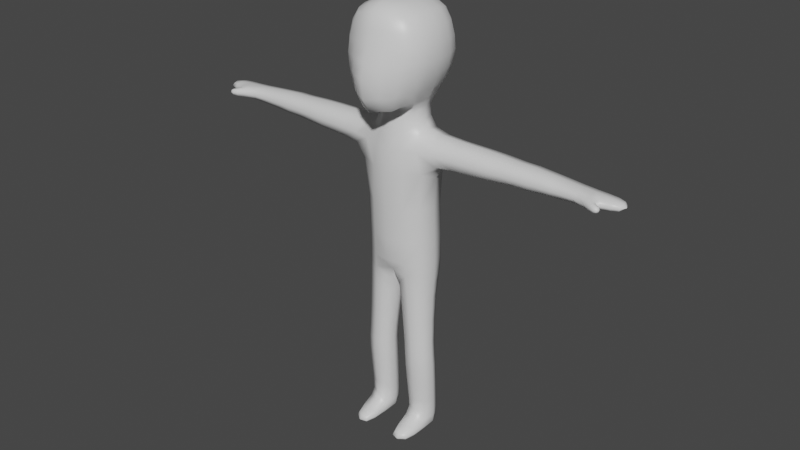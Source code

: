 # Source: man.blend  (saved by Blender 2.83.18; exported with 4.5.12 LTS)
import bpy
from mathutils import Matrix  # noqa: F401  (used for matrix-valued properties, if any)

bpy.ops.wm.read_factory_settings(use_empty=True)
scene = bpy.context.scene
scene.name = 'Scene'

# ---- collections
col_collection = bpy.data.collections.new('Collection'); scene.collection.children.link(col_collection)

# ---- materials (node trees are filled in below, after node groups)
mat_material = bpy.data.materials.new('Material')
mat_material.alpha_threshold = 0.0
mat_material.use_transparent_shadow = False
mat_material.line_color = (0.0, 0.0, 0.0, 1.0)

# ---- node groups
ng_auto_smooth = bpy.data.node_groups.new('Auto Smooth', 'GeometryNodeTree')
_s = ng_auto_smooth.interface.new_socket(name='Geometry', in_out='OUTPUT', socket_type='NodeSocketGeometry')
_s = ng_auto_smooth.interface.new_socket(name='Geometry', in_out='INPUT', socket_type='NodeSocketGeometry')
_s = ng_auto_smooth.interface.new_socket(name='Angle', in_out='INPUT', socket_type='NodeSocketFloat')
_s.subtype = 'ANGLE'
_s.min_value = 0.0
_s.max_value = 3.142
ng_auto_smooth.is_modifier = True
_N = ng_auto_smooth.nodes; _L = ng_auto_smooth.links
n0 = _N.new('NodeGroupOutput'); n0.name = 'Group Output'; n0.location = (480, -100)
n1 = _N.new('NodeGroupInput'); n1.name = 'Group Input'; n1.location = (-420, -300)
n2 = _N.new('NodeGroupInput'); n2.name = 'Group Input.001'; n2.location = (-60, -100)
n3 = _N.new('GeometryNodeSetShadeSmooth'); n3.name = 'Set Shade Smooth'; n3.location = (120, -100)
n3.domain = 'EDGE'
n4 = _N.new('GeometryNodeSetShadeSmooth'); n4.name = 'Set Shade Smooth.001'; n4.location = (300, -100)
n5 = _N.new('GeometryNodeInputMeshEdgeAngle'); n5.name = 'Edge Angle'; n5.location = (-420, -220)
n6 = _N.new('GeometryNodeInputEdgeSmooth'); n6.name = 'Is Edge Smooth'; n6.location = (-60, -160)
n7 = _N.new('GeometryNodeInputShadeSmooth'); n7.name = 'Is Face Smooth'; n7.location = (-240, -340)
n8 = _N.new('FunctionNodeBooleanMath'); n8.name = 'Boolean Math'; n8.location = (-60, -220)
n9 = _N.new('FunctionNodeCompare'); n9.name = 'Compare'; n9.location = (-240, -180)
n9.operation = 'LESS_EQUAL'
_L.new(n5.outputs[0], n9.inputs[0])
_L.new(n4.outputs[0], n0.inputs[0])
_L.new(n1.outputs[1], n9.inputs[1])
_L.new(n9.outputs[0], n8.inputs[0])
_L.new(n7.outputs[0], n8.inputs[1])
_L.new(n2.outputs[0], n3.inputs[0])
_L.new(n6.outputs[0], n3.inputs[1])
_L.new(n3.outputs[0], n4.inputs[0])
_L.new(n8.outputs[0], n3.inputs[2])
n0.is_active_output = True

# ---- material node trees
mat_material.use_nodes = True; mat_material.node_tree.nodes.clear()
_N = mat_material.node_tree.nodes; _L = mat_material.node_tree.links
n0 = _N.new('ShaderNodeOutputMaterial'); n0.name = 'Material Output'; n0.location = (300, 300)
n1 = _N.new('ShaderNodeBsdfPrincipled'); n1.name = 'Principled BSDF'; n1.location = (10, 300)
n1.distribution = 'GGX'
n1.subsurface_method = 'BURLEY'
n1.inputs[2].default_value = 0.4
n1.inputs[3].default_value = 1.45
n1.inputs[27].default_value = (0.0, 0.0, 0.0, 1.0)
n1.inputs[28].default_value = 1.0
_L.new(n1.outputs[0], n0.inputs[0])
n0.is_active_output = True

# ---- world
world_world = bpy.data.worlds.new('World'); scene.world = world_world
world_world.use_nodes = True; world_world.node_tree.nodes.clear()
_N = world_world.node_tree.nodes; _L = world_world.node_tree.links
n0 = _N.new('ShaderNodeOutputWorld'); n0.name = 'World Output'; n0.location = (300, 300)
n1 = _N.new('ShaderNodeBackground'); n1.name = 'Background'; n1.location = (10, 300)
n1.inputs[0].default_value = (0.05088, 0.05088, 0.05088, 1.0)
_L.new(n1.outputs[0], n0.inputs[0])
n0.is_active_output = True
world_world.color = (0.05088, 0.05088, 0.05088)
world_world.use_sun_shadow = False
world_world.sun_shadow_jitter_overblur = 0.0

# ---- meshes
me_cube = bpy.data.meshes.new('Cube')
me_cube.from_pydata([(0.04332, 0.05865, 0.8723), (0.03815, 0.05764, 0.7424), (0.04796, -0.07414, 0.874), (0.03885, -0.08319, 0.721), (2.526e-18, 0.06664, 0.7349), (-7.772e-19, -0.08683, 0.8853), (-3.319e-18, -0.1006, 0.7086), (-2.681e-18, 0.06814, 0.8805), (0.05513, 0.0668, 0.8294), (0.05411, 0.06624, 0.7807), (0.05936, -0.08283, 0.8297), (0.05717, -0.08708, 0.7752), (-6.703e-19, 0.0865, 0.8297), (6.315e-19, 0.08567, 0.78), (-1.943e-19, -0.1054, 0.831), (-8.298e-19, -0.1213, 0.7734), (0.06019, 0.01923, 0.8816), (0.06144, -0.03918, 0.8819), (0.04743, -0.03456, 0.7167), (0.04737, 0.02807, 0.7206), (6.315e-19, 0.04138, 0.7118), (-8.298e-19, -0.05025, 0.7053), (-6.703e-19, 0.02156, 0.9026), (-1.943e-19, -0.04095, 0.9038), (0.07962, 0.02105, 0.7777), (0.08038, -0.03921, 0.7767), (0.08299, 0.01972, 0.8301), (0.08405, -0.04025, 0.8302), (0.05047, -0.0298, 0.6555), (0.05047, 0.02835, 0.6555), (0.0, 0.0397, 0.6543), (0.0, -0.04864, 0.6543), (0.06667, -0.0385, 0.585), (0.06667, 0.02809, 0.585), (0.0, 0.04201, 0.5792), (0.0, -0.05862, 0.5792), (0.2156, -0.02144, 0.646), (0.2156, 0.02359, 0.646), (0.2161, -0.02248, 0.6112), (0.2161, 0.02325, 0.6112), (0.06177, -0.03114, 0.4394), (0.06177, 0.03093, 0.4394), (0.0, 0.04823, 0.4391), (0.0, -0.05554, 0.4391), (0.0622, -0.02957, 0.3635), (0.0622, 0.03026, 0.3635), (0.0, 0.03247, 0.3684), (0.0, -0.03682, 0.3684), (0.2829, -0.01947, 0.644), (0.2829, 0.02226, 0.644), (0.2829, -0.01947, 0.6133), (0.2829, 0.02226, 0.6133), (0.3807, -0.0187, 0.6389), (0.3737, 0.01759, 0.6385), (0.3807, -0.0187, 0.6183), (0.3737, 0.01759, 0.6187), (0.4199, -0.01627, 0.6376), (0.4199, 0.01595, 0.6367), (0.4199, -0.01627, 0.6197), (0.4199, 0.01595, 0.6206), (0.4532, -0.008767, 0.6338), (0.4532, 0.01156, 0.6338), (0.4532, -0.008767, 0.6235), (0.4532, 0.01156, 0.6235), (0.4147, -0.03647, 0.6343), (0.4147, -0.03647, 0.6229), (0.4214, -0.02804, 0.6343), (0.4214, -0.02804, 0.6229), (0.4286, -0.03972, 0.6321), (0.4286, -0.03972, 0.6252), (0.4304, -0.03258, 0.6321), (0.4304, -0.03258, 0.6252), (0.06637, -0.02868, 0.212), (0.06637, 0.01099, 0.212), (0.02489, 0.01066, 0.2118), (0.02489, -0.03237, 0.2118), (0.06912, -0.02796, 0.1579), (0.06912, 0.012, 0.1575), (0.02721, 0.01167, 0.1574), (0.02721, -0.03163, 0.1577), (0.06929, -0.02678, 0.03365), (0.06708, 0.01997, 0.03229), (0.03072, 0.01968, 0.03215), (0.02876, -0.03143, 0.0335), (0.06671, -0.0276, 0.007216), (0.06256, 0.01322, 0.009783), (0.03546, 0.01264, 0.009679), (0.0317, -0.03183, 0.007078), (0.0616, -0.07324, 0.02073), (0.0379, -0.07844, 0.02063), (0.06168, -0.07324, 0.007801), (0.03798, -0.07844, 0.007698), (0.06284, -0.0289, 0.3103), (0.06284, 0.01975, 0.3103), (0.01653, -0.03333, 0.3101), (0.01653, 0.01936, 0.3101), (0.06786, 0.0182, 0.07304), (0.02962, 0.0179, 0.07289), (0.06786, -0.02051, 0.07485), (0.02962, -0.02386, 0.0747), (0.1299, 0.02079, 0.6092), (0.1299, -0.02815, 0.6092), (0.1249, -0.02312, 0.6481), (0.1249, 0.02247, 0.6481), (0.03947, 0.02318, 0.6938), (0.0, 0.03667, 0.6935), (0.0, -0.04061, 0.6935), (0.03947, -0.02362, 0.6938), (0.04645, 0.06211, 0.7581), (0.04818, -0.08681, 0.7426), (0.05547, -0.06119, 0.8792), (0.02259, -0.09199, 0.7131), (0.02528, 0.06368, 0.8773), (0.04299, 0.04667, 0.7335), (0.02229, 0.06191, 0.7386), (0.02861, -0.07984, 0.8803), (1.816e-18, 0.07821, 0.7557), (-2.386e-18, -0.07407, 0.7021), (-2.386e-18, -0.117, 0.7368), (-5.586e-19, -0.06766, 0.8987), (0.04957, 0.0635, 0.8551), (0.05701, 0.06781, 0.8044), (0.05448, -0.07855, 0.8561), (0.06074, -0.08562, 0.8037), (-1.927e-18, 0.08037, 0.8569), (-4.858e-21, 0.08832, 0.8043), (-5.586e-19, -0.09753, 0.8604), (-1.28e-19, -0.1152, 0.8037), (0.03148, -0.1052, 0.7743), (0.03261, -0.09562, 0.8302), (0.02937, 0.07807, 0.7808), (0.02971, 0.07897, 0.8294), (0.07283, -0.06533, 0.776), (0.0759, -0.06455, 0.8299), (0.05198, 0.04398, 0.8781), (0.06335, -0.01054, 0.8826), (0.0433, -0.06477, 0.7181), (0.05442, -0.002076, 0.7202), (1.816e-18, 0.05274, 0.721), (-1.927e-18, 0.04822, 0.8953), (-1.081e-19, -0.00966, 0.905), (0.07063, 0.04695, 0.7793), (0.08261, -0.009106, 0.777), (0.07286, 0.04658, 0.8297), (0.08645, -0.01077, 0.8303), (0.08469, 0.02007, 0.8041), (0.08563, -0.04036, 0.804), (0.06644, 0.02352, 0.7487), (0.06685, -0.03663, 0.7455), (0.03333, 0.0201, 0.8952), (0.0341, -0.03976, 0.8959), (0.07589, 0.01928, 0.858), (0.07715, -0.03957, 0.8581), (0.0238, 0.03854, 0.7135), (0.02377, -0.04605, 0.7072), (0.0557, 0.0002885, 0.6627), (0.02482, 0.03742, 0.6545), (0.02482, -0.04256, 0.6545), (0.03987, 0.02456, 0.6773), (7.894e-20, 0.03669, 0.7041), (-1.037e-19, -0.04051, 0.7033), (0.03987, -0.02496, 0.6773), (0.07709, -0.005114, 0.5728), (0.03349, 0.03944, 0.5799), (0.03349, -0.05207, 0.5799), (0.05835, 0.03547, 0.6269), (0.0, 0.04056, 0.6254), (0.05835, -0.04249, 0.6269), (0.0, -0.05465, 0.6254), (0.2155, 0.001203, 0.6526), (0.2162, 0.0002544, 0.6047), (0.2159, 0.03193, 0.6286), (0.2159, -0.03047, 0.6286), (0.0942, -0.03191, 0.6063), (0.08384, 0.0241, 0.6492), (0.07103, 0.000425, 0.4394), (0.03552, 0.045, 0.4393), (0.03552, -0.04823, 0.4393), (0.06156, -0.03419, 0.51), (0.06156, 0.02823, 0.51), (0.0, -0.05802, 0.5094), (0.0, 0.04512, 0.5094), (0.07145, 0.0008646, 0.3635), (0.0, -0.002174, 0.3607), (0.0362, 0.04229, 0.3638), (0.0362, -0.04436, 0.3638), (0.06216, 0.03199, 0.3921), (0.0, 0.04743, 0.3925), (0.06216, -0.02988, 0.3921), (0.0, -0.05215, 0.3925), (0.2829, 0.001395, 0.6497), (0.2829, 0.001395, 0.6076), (0.2829, 0.03008, 0.6286), (0.2829, -0.02729, 0.6286), (0.2534, -0.01974, 0.6129), (0.2533, -0.01963, 0.6444), (0.2534, 0.02229, 0.6129), (0.2533, 0.02233, 0.6444), (0.3744, 0.001003, 0.6423), (0.3744, 0.001003, 0.6149), (0.3737, 0.02366, 0.6286), (0.3748, -0.02471, 0.6286), (0.329, -0.01776, 0.6158), (0.329, -0.01776, 0.6415), (0.3283, 0.02013, 0.6158), (0.3283, 0.02013, 0.6414), (0.4199, 0.001052, 0.6398), (0.4199, 0.001052, 0.6174), (0.4199, 0.02141, 0.6286), (0.4242, -0.0203, 0.6286), (0.4013, 0.01641, 0.6372), (0.4013, 0.01641, 0.6201), (0.4043, -0.01603, 0.6401), (0.4043, -0.01603, 0.6172), (0.4559, 0.001395, 0.6348), (0.4559, 0.001395, 0.6225), (0.4559, 0.01368, 0.6286), (0.4559, -0.01089, 0.6286), (0.4398, -0.01228, 0.6215), (0.4398, -0.01228, 0.6358), (0.4397, 0.01475, 0.6216), (0.4397, 0.01475, 0.6357), (0.4134, -0.03806, 0.6286), (0.4226, -0.02645, 0.6286), (0.418, -0.03225, 0.6365), (0.418, -0.03225, 0.6208), (0.4171, -0.02429, 0.6216), (0.4033, -0.02955, 0.6215), (0.4171, -0.02429, 0.6356), (0.4033, -0.02955, 0.6357), (0.4294, -0.04064, 0.6286), (0.4313, -0.03199, 0.6286), (0.4303, -0.03631, 0.6328), (0.4303, -0.03631, 0.6245), (0.4235, -0.03968, 0.6333), (0.4269, -0.03053, 0.6333), (0.4235, -0.03968, 0.6239), (0.4269, -0.03053, 0.6239), (0.07415, -0.008467, 0.212), (0.01711, -0.01123, 0.2118), (0.04563, 0.01858, 0.2119), (0.04563, -0.03828, 0.2119), (0.06437, -0.02862, 0.2604), (0.06225, 0.02566, 0.3415), (0.02089, -0.03261, 0.2602), (0.02089, 0.01407, 0.2602), (0.07697, -0.007603, 0.1577), (0.01935, -0.01035, 0.1575), (0.04816, 0.01964, 0.1574), (0.04816, -0.0376, 0.1579), (0.06819, 0.01033, 0.1836), (0.02658, 0.01, 0.1834), (0.06819, -0.02898, 0.1836), (0.02658, -0.03263, 0.1834), (0.07431, 0.0007071, 0.03328), (0.02352, -0.00189, 0.03308), (0.0489, 0.02708, 0.03184), (0.04905, -0.03705, 0.03736), (0.06729, 0.0199, 0.04739), (0.02834, 0.0148, 0.1155), (0.06754, -0.01914, 0.04964), (0.03016, -0.02252, 0.0495), (0.06627, -0.001942, 0.007773), (0.03182, -0.003858, 0.007641), (0.04902, 0.01569, 0.007925), (0.04922, -0.02984, 0.003156), (0.02459, -0.03235, 0.01824), (0.07369, -0.02646, 0.01843), (0.03166, 0.01763, 0.01842), (0.06627, 0.01797, 0.01855), (0.0498, -0.07933, 0.02151), (0.0499, -0.07933, 0.006196), (0.03558, -0.08259, 0.01379), (0.06412, -0.07607, 0.01391), (0.03337, -0.06121, 0.02549), (0.06552, -0.0553, 0.02563), (0.03378, -0.06105, 0.006761), (0.06533, -0.05521, 0.006893), (0.06225, -0.02927, 0.3415), (0.06437, 0.01443, 0.2604), (0.01286, -0.03427, 0.3416), (0.01286, 0.02548, 0.3416), (0.03969, 0.02906, 0.3102), (0.007851, -0.007438, 0.31), (0.03969, -0.04061, 0.3102), (0.07153, -0.00412, 0.3103), (0.06875, 0.01512, 0.1156), (0.03038, 0.01961, 0.04725), (0.06875, -0.02449, 0.1167), (0.02834, -0.02803, 0.1165), (0.02245, -0.003321, 0.07377), (0.04874, -0.02973, 0.07511), (0.07503, -0.0008131, 0.07397), (0.04874, 0.02559, 0.07263), (0.0942, 0.02216, 0.6063), (0.08384, -0.02527, 0.6492), (0.1274, 0.03049, 0.6286), (0.1274, -0.0345, 0.6286), (0.124, 0.0003006, 0.6554), (0.1308, -0.004312, 0.6019), (0.04117, 0.02327, 0.7052), (0.0, 0.03819, 0.6767), (0.0, -0.04376, 0.6767), (0.04117, -0.02441, 0.7047), (0.0227, -0.03593, 0.6937), (0.04539, 3.884e-05, 0.6938), (0.0227, 0.034, 0.6937), (0.02256, -0.06913, 0.706), (0.06945, -0.06239, 0.857), (0.02673, 0.07404, 0.8557), (0.03016, -0.08927, 0.8578), (0.031, -0.0635, 0.8918), (0.02674, -0.1034, 0.7395), (0.03342, -0.1015, 0.8037), (0.02558, 0.0717, 0.758), (0.03085, 0.08038, 0.8044), (0.06065, -0.06458, 0.7442), (0.07749, -0.0655, 0.8039), (0.07481, 0.04721, 0.8042), (0.08802, -0.01057, 0.804), (0.05943, 0.04628, 0.7538), (0.06912, -0.005709, 0.7467), (0.02877, 0.04557, 0.8897), (0.03519, -0.01016, 0.8969), (0.06586, 0.04504, 0.8565), (0.07944, -0.01072, 0.8585), (0.0226, 0.04952, 0.7244), (0.02261, 0.03551, 0.6769), (0.0292, 0.03874, 0.6257), (0.04582, 0.0002227, 0.6779), (0.02261, -0.03817, 0.6769), (0.07094, -0.002484, 0.5091), (0.0292, -0.0488, 0.6257), (0.2534, -0.02756, 0.6286), (0.03576, 0.04572, 0.3921), (0.03496, -0.05083, 0.5097), (0.03496, 0.04199, 0.5097), (0.07252, -0.006691, 0.2604), (0.07148, 0.001588, 0.3921), (0.03576, -0.04657, 0.3921), (0.3287, -0.02483, 0.6286), (0.2534, 0.001257, 0.607), (0.2534, 0.03018, 0.6286), (0.2533, 0.001366, 0.6503), (0.4013, 0.02203, 0.6286), (0.3285, 0.001308, 0.611), (0.3283, 0.02716, 0.6286), (0.3285, 0.001308, 0.6462), (0.4404, -0.01718, 0.6286), (0.4017, 0.001053, 0.6407), (0.4105, -0.02666, 0.6191), (0.4017, 0.001053, 0.6166), (0.4616, 0.001395, 0.6286), (0.44, 0.00132, 0.619), (0.44, 0.01975, 0.6286), (0.44, 0.00132, 0.6383), (0.4252, -0.03512, 0.6351), (0.4195, -0.02367, 0.6286), (0.4005, -0.031, 0.6286), (0.4105, -0.02666, 0.6382), (0.4321, -0.03665, 0.6286), (0.4229, -0.04141, 0.6286), (0.4252, -0.03512, 0.6222), (0.4276, -0.02883, 0.6286), (0.04738, 0.01785, 0.1835), (0.04263, -0.03903, 0.2603), (0.01274, -0.009682, 0.2602), (0.04263, 0.02266, 0.2603), (0.04884, 0.02717, 0.04691), (0.07599, -0.00895, 0.1836), (0.04738, -0.03848, 0.1835), (0.01878, -0.01168, 0.1834), (0.04943, -0.05923, 0.02895), (0.07427, 0.001014, 0.04852), (0.04885, -0.02848, 0.05023), (0.0234, -0.001444, 0.04832), (0.04906, -0.002935, 0.003782), (0.0243, -0.002938, 0.01865), (0.04897, 0.02451, 0.01808), (0.07368, -0.0002961, 0.01884), (0.04997, -0.08664, 0.01308), (0.02776, -0.06248, 0.0159), (0.07126, -0.05438, 0.01609), (0.04958, -0.05848, 0.003423), (0.03783, 0.03621, 0.3415), (0.004312, -0.004837, 0.3411), (0.03783, -0.04244, 0.3415), (0.0713, -0.001315, 0.3415), (0.02077, -0.006976, 0.116), (0.04855, -0.03399, 0.1168), (0.07633, -0.004326, 0.1162), (0.04855, 0.02269, 0.1153), (0.0888, 0.03242, 0.6283), (0.0888, -0.03799, 0.6283), (0.08259, 0.0002345, 0.6568), (0.0967, -0.005575, 0.5979), (0.02336, -0.03635, 0.7037), (0.04742, -0.0003153, 0.7053), (0.02337, 0.03402, 0.7045), (0.1793, 0.02202, 0.6099), (0.1773, -0.02227, 0.6474), (0.1793, -0.02536, 0.6099), (0.1773, 0.02305, 0.6474), (0.1797, -0.002057, 0.6028), (0.1769, 0.0007768, 0.6544), (0.1783, -0.03251, 0.6286), (0.1783, 0.03123, 0.6286)], [], [(21, 154, 307, 117), (154, 18, 136, 307), (307, 136, 3, 111), (117, 307, 111, 6), (27, 152, 308, 133), (152, 17, 110, 308), (308, 110, 2, 122), (133, 308, 122, 10), (12, 124, 309, 131), (124, 7, 112, 309), (309, 112, 0, 120), (131, 309, 120, 8), (10, 122, 310, 129), (122, 2, 115, 310), (310, 115, 5, 126), (129, 310, 126, 14), (17, 150, 311, 110), (150, 23, 119, 311), (311, 119, 5, 115), (110, 311, 115, 2), (3, 109, 312, 111), (109, 11, 128, 312), (312, 128, 15, 118), (111, 312, 118, 6), (11, 123, 313, 128), (123, 10, 129, 313), (313, 129, 14, 127), (128, 313, 127, 15), (4, 116, 314, 114), (116, 13, 130, 314), (314, 130, 9, 108), (114, 314, 108, 1), (13, 125, 315, 130), (125, 12, 131, 315), (315, 131, 8, 121), (130, 315, 121, 9), (18, 148, 316, 136), (148, 25, 132, 316), (316, 132, 11, 109), (136, 316, 109, 3), (25, 146, 317, 132), (146, 27, 133, 317), (317, 133, 10, 123), (132, 317, 123, 11), (9, 121, 318, 141), (121, 8, 143, 318), (318, 143, 26, 145), (141, 318, 145, 24), (24, 145, 319, 142), (145, 26, 144, 319), (319, 144, 27, 146), (142, 319, 146, 25), (1, 108, 320, 113), (108, 9, 141, 320), (320, 141, 24, 147), (113, 320, 147, 19), (19, 147, 321, 137), (147, 24, 142, 321), (321, 142, 25, 148), (137, 321, 148, 18), (0, 112, 322, 134), (112, 7, 139, 322), (322, 139, 22, 149), (134, 322, 149, 16), (16, 149, 323, 135), (149, 22, 140, 323), (323, 140, 23, 150), (135, 323, 150, 17), (8, 120, 324, 143), (120, 0, 134, 324), (324, 134, 16, 151), (143, 324, 151, 26), (26, 151, 325, 144), (151, 16, 135, 325), (325, 135, 17, 152), (144, 325, 152, 27), (4, 114, 326, 138), (114, 1, 113, 326), (326, 113, 19, 153), (138, 326, 153, 20), (105, 306, 327, 301), (306, 104, 158, 327), (327, 158, 29, 156), (301, 327, 156, 30), (30, 156, 328, 166), (156, 29, 165, 328), (328, 165, 33, 163), (166, 328, 163, 34), (104, 305, 329, 158), (305, 107, 161, 329), (329, 161, 28, 155), (158, 329, 155, 29), (107, 304, 330, 161), (304, 106, 302, 330), (330, 302, 31, 157), (161, 330, 157, 28), (33, 162, 331, 179), (162, 32, 178, 331), (331, 178, 40, 175), (179, 331, 175, 41), (28, 157, 332, 167), (157, 31, 168, 332), (332, 168, 35, 164), (167, 332, 164, 32), (36, 172, 333, 195), (172, 38, 194, 333), (333, 194, 50, 193), (195, 333, 193, 48), (42, 176, 334, 187), (176, 41, 186, 334), (334, 186, 45, 184), (187, 334, 184, 46), (32, 164, 335, 178), (164, 35, 180, 335), (335, 180, 43, 177), (178, 335, 177, 40), (34, 163, 336, 181), (163, 33, 179, 336), (336, 179, 41, 176), (181, 336, 176, 42), (93, 285, 337, 279), (285, 92, 242, 337), (337, 242, 72, 238), (279, 337, 238, 73), (41, 175, 338, 186), (175, 40, 188, 338), (338, 188, 44, 182), (186, 338, 182, 45), (40, 177, 339, 188), (177, 43, 189, 339), (339, 189, 47, 185), (188, 339, 185, 44), (48, 193, 340, 203), (193, 50, 202, 340), (340, 202, 54, 201), (203, 340, 201, 52), (38, 170, 341, 194), (170, 39, 196, 341), (341, 196, 51, 191), (194, 341, 191, 50), (39, 171, 342, 196), (171, 37, 197, 342), (342, 197, 49, 192), (196, 342, 192, 51), (37, 169, 343, 197), (169, 36, 195, 343), (343, 195, 48, 190), (197, 343, 190, 49), (55, 200, 344, 211), (200, 53, 210, 344), (344, 210, 57, 208), (211, 344, 208, 59), (50, 191, 345, 202), (191, 51, 204, 345), (345, 204, 55, 199), (202, 345, 199, 54), (51, 192, 346, 204), (192, 49, 205, 346), (346, 205, 53, 200), (204, 346, 200, 55), (49, 190, 347, 205), (190, 48, 203, 347), (347, 203, 52, 198), (205, 347, 198, 53), (56, 209, 348, 219), (209, 58, 218, 348), (348, 218, 62, 217), (219, 348, 217, 60), (53, 198, 349, 210), (198, 52, 212, 349), (349, 212, 56, 206), (210, 349, 206, 57), (54, 213, 350, 227), (213, 58, 226, 350), (350, 226, 67, 225), (227, 350, 225, 65), (54, 199, 351, 213), (199, 55, 211, 351), (351, 211, 59, 207), (213, 351, 207, 58), (61, 214, 352, 216), (214, 60, 217, 352), (352, 217, 62, 215), (216, 352, 215, 63), (58, 207, 353, 218), (207, 59, 220, 353), (353, 220, 63, 215), (218, 353, 215, 62), (59, 208, 354, 220), (208, 57, 221, 354), (354, 221, 61, 216), (220, 354, 216, 63), (57, 206, 355, 221), (206, 56, 219, 355), (355, 219, 60, 214), (221, 355, 214, 61), (66, 224, 356, 235), (224, 64, 234, 356), (356, 234, 68, 232), (235, 356, 232, 70), (58, 209, 357, 226), (209, 56, 228, 357), (357, 228, 66, 223), (226, 357, 223, 67), (52, 201, 358, 229), (201, 54, 227, 358), (358, 227, 65, 222), (229, 358, 222, 64), (56, 212, 359, 228), (212, 52, 229, 359), (359, 229, 64, 224), (228, 359, 224, 66), (68, 230, 360, 232), (230, 69, 233, 360), (360, 233, 71, 231), (232, 360, 231, 70), (64, 222, 361, 234), (222, 65, 236, 361), (361, 236, 69, 230), (234, 361, 230, 68), (65, 225, 362, 236), (225, 67, 237, 362), (362, 237, 71, 233), (236, 362, 233, 69), (67, 223, 363, 237), (223, 66, 235, 363), (363, 235, 70, 231), (237, 363, 231, 71), (74, 240, 364, 251), (240, 73, 250, 364), (364, 250, 77, 248), (251, 364, 248, 78), (92, 284, 365, 242), (284, 94, 244, 365), (365, 244, 75, 241), (242, 365, 241, 72), (94, 283, 366, 244), (283, 95, 245, 366), (366, 245, 74, 239), (244, 366, 239, 75), (95, 282, 367, 245), (282, 93, 279, 367), (367, 279, 73, 240), (245, 367, 240, 74), (97, 293, 368, 287), (293, 96, 258, 368), (368, 258, 81, 256), (287, 368, 256, 82), (73, 238, 369, 250), (238, 72, 252, 369), (369, 252, 76, 246), (250, 369, 246, 77), (72, 241, 370, 252), (241, 75, 253, 370), (370, 253, 79, 249), (252, 370, 249, 76), (75, 239, 371, 253), (239, 74, 251, 371), (371, 251, 78, 247), (253, 371, 247, 79), (80, 257, 372, 275), (257, 83, 274, 372), (372, 274, 89, 270), (275, 372, 270, 88), (96, 292, 373, 258), (292, 98, 260, 373), (373, 260, 80, 254), (258, 373, 254, 81), (98, 291, 374, 260), (291, 99, 261, 374), (374, 261, 83, 257), (260, 374, 257, 80), (99, 290, 375, 261), (290, 97, 287, 375), (375, 287, 82, 255), (261, 375, 255, 83), (86, 264, 376, 263), (264, 85, 262, 376), (376, 262, 84, 265), (263, 376, 265, 87), (83, 255, 377, 266), (255, 82, 268, 377), (377, 268, 86, 263), (266, 377, 263, 87), (82, 256, 378, 268), (256, 81, 269, 378), (378, 269, 85, 264), (268, 378, 264, 86), (81, 254, 379, 269), (254, 80, 267, 379), (379, 267, 84, 262), (269, 379, 262, 85), (88, 270, 380, 273), (270, 89, 272, 380), (380, 272, 91, 271), (273, 380, 271, 90), (83, 266, 381, 274), (266, 87, 276, 381), (381, 276, 91, 272), (274, 381, 272, 89), (84, 267, 382, 277), (267, 80, 275, 382), (382, 275, 88, 273), (277, 382, 273, 90), (87, 265, 383, 276), (265, 84, 277, 383), (383, 277, 90, 271), (276, 383, 271, 91), (46, 184, 384, 281), (184, 45, 243, 384), (384, 243, 93, 282), (281, 384, 282, 95), (47, 183, 385, 280), (183, 46, 281, 385), (385, 281, 95, 283), (280, 385, 283, 94), (44, 185, 386, 278), (185, 47, 280, 386), (386, 280, 94, 284), (278, 386, 284, 92), (45, 182, 387, 243), (182, 44, 278, 387), (387, 278, 92, 285), (243, 387, 285, 93), (79, 247, 388, 289), (247, 78, 259, 388), (388, 259, 97, 290), (289, 388, 290, 99), (76, 249, 389, 288), (249, 79, 289, 389), (389, 289, 99, 291), (288, 389, 291, 98), (77, 246, 390, 286), (246, 76, 288, 390), (390, 288, 98, 292), (286, 390, 292, 96), (78, 248, 391, 259), (248, 77, 286, 391), (391, 286, 96, 293), (259, 391, 293, 97), (33, 165, 392, 294), (165, 29, 174, 392), (392, 174, 103, 296), (294, 392, 296, 100), (28, 167, 393, 295), (167, 32, 173, 393), (393, 173, 101, 297), (295, 393, 297, 102), (29, 155, 394, 174), (155, 28, 295, 394), (394, 295, 102, 298), (174, 394, 298, 103), (32, 162, 395, 173), (162, 33, 294, 395), (395, 294, 100, 299), (173, 395, 299, 101), (18, 154, 396, 303), (154, 21, 160, 396), (396, 160, 106, 304), (303, 396, 304, 107), (19, 137, 397, 300), (137, 18, 303, 397), (397, 303, 107, 305), (300, 397, 305, 104), (20, 153, 398, 159), (153, 19, 300, 398), (398, 300, 104, 306), (159, 398, 306, 105), (296, 103, 402, 406), (100, 296, 406, 399), (297, 101, 401, 405), (102, 297, 405, 400), (298, 102, 400, 404), (103, 298, 404, 402), (299, 100, 399, 403), (101, 299, 403, 401), (171, 406, 402, 37), (37, 402, 404, 169), (169, 404, 400, 36), (36, 400, 405, 172), (172, 405, 401, 38), (38, 401, 403, 170), (39, 399, 406, 171), (170, 403, 399, 39)])
me_cube.polygons.foreach_set('use_smooth', [True] * 384)
_uv = me_cube.uv_layers.new(name='UVMap')
_uv.uv.foreach_set('vector', [0.25, 0.6806, 0.3116, 0.6791, 0.3114, 0.7102, 0.25, 0.7101, 0.3116, 0.6791, 0.37, 0.6667, 0.3671, 0.7105, 0.3114, 0.7102, 0.3114, 0.7102, 0.3671, 0.7105, 0.3542, 0.7708, 0.3099, 0.7526, 0.25, 0.7101, 0.3114, 0.7102, 0.3099, 0.7526, 0.25, 0.75, 0.5251, 0.6667, 0.5723, 0.6667, 0.5727, 0.7095, 0.5251, 0.7092, 0.5723, 0.6667, 0.6278, 0.6667, 0.6293, 0.7102, 0.5727, 0.7095, 0.5727, 0.7095, 0.6293, 0.7102, 0.6458, 0.7708, 0.5738, 0.7581, 0.5251, 0.7092, 0.5727, 0.7095, 0.5738, 0.7581, 0.5251, 0.7569, 0.5251, 0.375, 0.572, 0.375, 0.5724, 0.4363, 0.5251, 0.4366, 0.572, 0.375, 0.625, 0.375, 0.6276, 0.4349, 0.5724, 0.4363, 0.5724, 0.4363, 0.6276, 0.4349, 0.6458, 0.4792, 0.5738, 0.4919, 0.5251, 0.4366, 0.5724, 0.4363, 0.5738, 0.4919, 0.5251, 0.4931, 0.5251, 0.7569, 0.5738, 0.7581, 0.5724, 0.8137, 0.5251, 0.8134, 0.5738, 0.7581, 0.6458, 0.7708, 0.6276, 0.8151, 0.5724, 0.8137, 0.5724, 0.8137, 0.6276, 0.8151, 0.625, 0.875, 0.572, 0.875, 0.5251, 0.8134, 0.5724, 0.8137, 0.572, 0.875, 0.5251, 0.875, 0.6278, 0.6667, 0.6879, 0.6667, 0.6882, 0.7088, 0.6293, 0.7102, 0.6879, 0.6667, 0.75, 0.6667, 0.75, 0.7083, 0.6882, 0.7088, 0.6882, 0.7088, 0.75, 0.7083, 0.75, 0.75, 0.6901, 0.7526, 0.6293, 0.7102, 0.6882, 0.7088, 0.6901, 0.7526, 0.6458, 0.7708, 0.3542, 0.7708, 0.4143, 0.7581, 0.4157, 0.8137, 0.3724, 0.8151, 0.4143, 0.7581, 0.4542, 0.7569, 0.4542, 0.8134, 0.4157, 0.8137, 0.4157, 0.8137, 0.4542, 0.8134, 0.4542, 0.875, 0.4162, 0.875, 0.3724, 0.8151, 0.4157, 0.8137, 0.4162, 0.875, 0.375, 0.875, 0.4542, 0.7569, 0.4881, 0.7569, 0.4881, 0.8134, 0.4542, 0.8134, 0.4881, 0.7569, 0.5251, 0.7569, 0.5251, 0.8134, 0.4881, 0.8134, 0.4881, 0.8134, 0.5251, 0.8134, 0.5251, 0.875, 0.4881, 0.875, 0.4542, 0.8134, 0.4881, 0.8134, 0.4881, 0.875, 0.4542, 0.875, 0.375, 0.375, 0.4162, 0.375, 0.4157, 0.4363, 0.3724, 0.4349, 0.4162, 0.375, 0.4542, 0.375, 0.4542, 0.4366, 0.4157, 0.4363, 0.4157, 0.4363, 0.4542, 0.4366, 0.4542, 0.4931, 0.4143, 0.4919, 0.3724, 0.4349, 0.4157, 0.4363, 0.4143, 0.4919, 0.3542, 0.4792, 0.4542, 0.375, 0.4881, 0.375, 0.4881, 0.4366, 0.4542, 0.4366, 0.4881, 0.375, 0.5251, 0.375, 0.5251, 0.4366, 0.4881, 0.4366, 0.4881, 0.4366, 0.5251, 0.4366, 0.5251, 0.4931, 0.4881, 0.4931, 0.4542, 0.4366, 0.4881, 0.4366, 0.4881, 0.4931, 0.4542, 0.4931, 0.37, 0.6667, 0.4159, 0.6667, 0.415, 0.7095, 0.3671, 0.7105, 0.4159, 0.6667, 0.4542, 0.6667, 0.4542, 0.7092, 0.415, 0.7095, 0.415, 0.7095, 0.4542, 0.7092, 0.4542, 0.7569, 0.4143, 0.7581, 0.3671, 0.7105, 0.415, 0.7095, 0.4143, 0.7581, 0.3542, 0.7708, 0.4542, 0.6667, 0.4881, 0.6667, 0.4881, 0.7092, 0.4542, 0.7092, 0.4881, 0.6667, 0.5251, 0.6667, 0.5251, 0.7092, 0.4881, 0.7092, 0.4881, 0.7092, 0.5251, 0.7092, 0.5251, 0.7569, 0.4881, 0.7569, 0.4542, 0.7092, 0.4881, 0.7092, 0.4881, 0.7569, 0.4542, 0.7569, 0.4542, 0.4931, 0.4881, 0.4931, 0.4881, 0.5408, 0.4542, 0.5408, 0.4881, 0.4931, 0.5251, 0.4931, 0.5251, 0.5408, 0.4881, 0.5408, 0.4881, 0.5408, 0.5251, 0.5408, 0.5251, 0.5833, 0.4881, 0.5833, 0.4542, 0.5408, 0.4881, 0.5408, 0.4881, 0.5833, 0.4542, 0.5833, 0.4542, 0.5833, 0.4881, 0.5833, 0.4881, 0.625, 0.4542, 0.625, 0.4881, 0.5833, 0.5251, 0.5833, 0.5251, 0.625, 0.4881, 0.625, 0.4881, 0.625, 0.5251, 0.625, 0.5251, 0.6667, 0.4881, 0.6667, 0.4542, 0.625, 0.4881, 0.625, 0.4881, 0.6667, 0.4542, 0.6667, 0.3542, 0.4792, 0.4143, 0.4919, 0.415, 0.5405, 0.3671, 0.5395, 0.4143, 0.4919, 0.4542, 0.4931, 0.4542, 0.5408, 0.415, 0.5405, 0.415, 0.5405, 0.4542, 0.5408, 0.4542, 0.5833, 0.4159, 0.5833, 0.3671, 0.5395, 0.415, 0.5405, 0.4159, 0.5833, 0.37, 0.5833, 0.37, 0.5833, 0.4159, 0.5833, 0.4171, 0.625, 0.385, 0.625, 0.4159, 0.5833, 0.4542, 0.5833, 0.4542, 0.625, 0.4171, 0.625, 0.4171, 0.625, 0.4542, 0.625, 0.4542, 0.6667, 0.4159, 0.6667, 0.385, 0.625, 0.4171, 0.625, 0.4159, 0.6667, 0.37, 0.6667, 0.6458, 0.4792, 0.6901, 0.4974, 0.6882, 0.5412, 0.6293, 0.5398, 0.6901, 0.4974, 0.75, 0.5, 0.75, 0.5417, 0.6882, 0.5412, 0.6882, 0.5412, 0.75, 0.5417, 0.75, 0.5833, 0.6879, 0.5833, 0.6293, 0.5398, 0.6882, 0.5412, 0.6879, 0.5833, 0.6278, 0.5833, 0.6278, 0.5833, 0.6879, 0.5833, 0.6879, 0.625, 0.6278, 0.625, 0.6879, 0.5833, 0.75, 0.5833, 0.75, 0.625, 0.6879, 0.625, 0.6879, 0.625, 0.75, 0.625, 0.75, 0.6667, 0.6879, 0.6667, 0.6278, 0.625, 0.6879, 0.625, 0.6879, 0.6667, 0.6278, 0.6667, 0.5251, 0.4931, 0.5738, 0.4919, 0.5727, 0.5405, 0.5251, 0.5408, 0.5738, 0.4919, 0.6458, 0.4792, 0.6293, 0.5398, 0.5727, 0.5405, 0.5727, 0.5405, 0.6293, 0.5398, 0.6278, 0.5833, 0.5723, 0.5833, 0.5251, 0.5408, 0.5727, 0.5405, 0.5723, 0.5833, 0.5251, 0.5833, 0.5251, 0.5833, 0.5723, 0.5833, 0.5723, 0.625, 0.5251, 0.625, 0.5723, 0.5833, 0.6278, 0.5833, 0.6278, 0.625, 0.5723, 0.625, 0.5723, 0.625, 0.6278, 0.625, 0.6278, 0.6667, 0.5723, 0.6667, 0.5251, 0.625, 0.5723, 0.625, 0.5723, 0.6667, 0.5251, 0.6667, 0.25, 0.5, 0.3099, 0.4974, 0.3114, 0.5398, 0.25, 0.5399, 0.3099, 0.4974, 0.3542, 0.4792, 0.3671, 0.5395, 0.3114, 0.5398, 0.3114, 0.5398, 0.3671, 0.5395, 0.37, 0.5833, 0.3116, 0.5709, 0.25, 0.5399, 0.3114, 0.5398, 0.3116, 0.5709, 0.25, 0.5694, 0.25, 0.5833, 0.3125, 0.5833, 0.3125, 0.5833, 0.25, 0.5833, 0.3125, 0.5833, 0.375, 0.5833, 0.375, 0.5833, 0.3125, 0.5833, 0.3125, 0.5833, 0.375, 0.5833, 0.375, 0.5833, 0.3125, 0.5833, 0.25, 0.5833, 0.3125, 0.5833, 0.3125, 0.5833, 0.25, 0.5833, 0.25, 0.5833, 0.3099, 0.5833, 0.3101, 0.5835, 0.25, 0.5833, 0.3099, 0.5833, 0.3542, 0.5833, 0.3548, 0.5847, 0.3101, 0.5835, 0.3101, 0.5835, 0.3548, 0.5847, 0.36, 0.5933, 0.3105, 0.5844, 0.25, 0.5833, 0.3101, 0.5835, 0.3105, 0.5844, 0.25, 0.5833, 0.3542, 0.5833, 0.3702, 0.6236, 0.3717, 0.6234, 0.3698, 0.5833, 0.3702, 0.6236, 0.3542, 0.6528, 0.3548, 0.6532, 0.3717, 0.6234, 0.3717, 0.6234, 0.3548, 0.6532, 0.36, 0.6567, 0.3717, 0.624, 0.3698, 0.5833, 0.3717, 0.6234, 0.3717, 0.624, 0.3542, 0.5833, 0.3542, 0.6528, 0.3099, 0.6649, 0.3101, 0.665, 0.3548, 0.6532, 0.3099, 0.6649, 0.25, 0.6667, 0.25, 0.6667, 0.3101, 0.665, 0.3101, 0.665, 0.25, 0.6667, 0.25, 0.6667, 0.3105, 0.6656, 0.3548, 0.6532, 0.3101, 0.665, 0.3105, 0.6656, 0.36, 0.6567, 0.36, 0.5933, 0.3719, 0.625, 0.3701, 0.625, 0.3548, 0.5968, 0.3719, 0.625, 0.36, 0.6567, 0.3548, 0.6532, 0.3701, 0.625, 0.3701, 0.625, 0.3548, 0.6532, 0.3542, 0.6528, 0.3698, 0.625, 0.3548, 0.5968, 0.3701, 0.625, 0.3698, 0.625, 0.3542, 0.5972, 0.36, 0.6567, 0.3105, 0.6656, 0.3102, 0.6663, 0.3554, 0.6646, 0.3105, 0.6656, 0.25, 0.6667, 0.25, 0.6667, 0.3102, 0.6663, 0.3102, 0.6663, 0.25, 0.6667, 0.25, 0.6667, 0.3105, 0.6656, 0.3554, 0.6646, 0.3102, 0.6663, 0.3105, 0.6656, 0.36, 0.6567, 0.375, 0.6528, 0.375, 0.6635, 0.375, 0.6632, 0.375, 0.6528, 0.375, 0.6635, 0.375, 0.6528, 0.375, 0.6528, 0.375, 0.6632, 0.375, 0.6632, 0.375, 0.6528, 0.375, 0.6528, 0.375, 0.6632, 0.375, 0.6528, 0.375, 0.6632, 0.375, 0.6632, 0.375, 0.6528, 0.25, 0.5833, 0.3099, 0.5851, 0.3099, 0.5851, 0.25, 0.5833, 0.3099, 0.5851, 0.3542, 0.5972, 0.3542, 0.5972, 0.3099, 0.5851, 0.3099, 0.5851, 0.3542, 0.5972, 0.3542, 0.5972, 0.3099, 0.5851, 0.25, 0.5833, 0.3099, 0.5851, 0.3099, 0.5851, 0.25, 0.5833, 0.36, 0.6567, 0.3105, 0.6656, 0.3101, 0.665, 0.3548, 0.6532, 0.3105, 0.6656, 0.25, 0.6667, 0.25, 0.6667, 0.3101, 0.665, 0.3101, 0.665, 0.25, 0.6667, 0.25, 0.6667, 0.3099, 0.6649, 0.3548, 0.6532, 0.3101, 0.665, 0.3099, 0.6649, 0.3542, 0.6528, 0.25, 0.5833, 0.3105, 0.5844, 0.3101, 0.585, 0.25, 0.5833, 0.3105, 0.5844, 0.36, 0.5933, 0.3548, 0.5968, 0.3101, 0.585, 0.3101, 0.585, 0.3548, 0.5968, 0.3542, 0.5972, 0.3099, 0.5851, 0.25, 0.5833, 0.3101, 0.585, 0.3099, 0.5851, 0.25, 0.5833, 0.3542, 0.5972, 0.3698, 0.625, 0.3698, 0.625, 0.3542, 0.5972, 0.3698, 0.625, 0.3542, 0.6528, 0.3542, 0.6528, 0.3698, 0.625, 0.3698, 0.625, 0.3542, 0.6528, 0.3542, 0.6528, 0.3698, 0.625, 0.3542, 0.5972, 0.3698, 0.625, 0.3698, 0.625, 0.3542, 0.5972, 0.3542, 0.5972, 0.3698, 0.625, 0.3698, 0.625, 0.3542, 0.5972, 0.3698, 0.625, 0.3542, 0.6528, 0.3542, 0.6528, 0.3698, 0.625, 0.3698, 0.625, 0.3542, 0.6528, 0.3542, 0.6528, 0.3698, 0.625, 0.3542, 0.5972, 0.3698, 0.625, 0.3698, 0.625, 0.3542, 0.5972, 0.3542, 0.6528, 0.3099, 0.6649, 0.3099, 0.6649, 0.3542, 0.6528, 0.3099, 0.6649, 0.25, 0.6667, 0.25, 0.6667, 0.3099, 0.6649, 0.3099, 0.6649, 0.25, 0.6667, 0.25, 0.6667, 0.3099, 0.6649, 0.3542, 0.6528, 0.3099, 0.6649, 0.3099, 0.6649, 0.3542, 0.6528, 0.375, 0.6528, 0.375, 0.6632, 0.375, 0.6634, 0.375, 0.6532, 0.375, 0.6632, 0.375, 0.6528, 0.375, 0.6532, 0.375, 0.6634, 0.375, 0.6634, 0.375, 0.6532, 0.375, 0.6567, 0.375, 0.6646, 0.375, 0.6532, 0.375, 0.6634, 0.375, 0.6646, 0.375, 0.6567, 0.375, 0.6528, 0.375, 0.625, 0.375, 0.625, 0.375, 0.6528, 0.375, 0.625, 0.375, 0.5972, 0.375, 0.5972, 0.375, 0.625, 0.375, 0.625, 0.375, 0.5972, 0.375, 0.5972, 0.375, 0.625, 0.375, 0.6528, 0.375, 0.625, 0.375, 0.625, 0.375, 0.6528, 0.375, 0.5972, 0.375, 0.5865, 0.375, 0.5868, 0.375, 0.5972, 0.375, 0.5865, 0.375, 0.5972, 0.375, 0.5972, 0.375, 0.5868, 0.375, 0.5868, 0.375, 0.5972, 0.375, 0.5972, 0.375, 0.5868, 0.375, 0.5972, 0.375, 0.5868, 0.375, 0.5868, 0.375, 0.5972, 0.375, 0.5972, 0.375, 0.625, 0.375, 0.625, 0.375, 0.5972, 0.375, 0.625, 0.375, 0.6528, 0.375, 0.6528, 0.375, 0.625, 0.375, 0.625, 0.375, 0.6528, 0.375, 0.6528, 0.375, 0.625, 0.375, 0.5972, 0.375, 0.625, 0.375, 0.625, 0.375, 0.5972, 0.375, 0.5972, 0.375, 0.5868, 0.375, 0.5868, 0.375, 0.5972, 0.375, 0.5868, 0.375, 0.5972, 0.375, 0.5972, 0.375, 0.5868, 0.375, 0.5868, 0.375, 0.5972, 0.375, 0.5972, 0.375, 0.5868, 0.375, 0.5972, 0.375, 0.5868, 0.375, 0.5868, 0.375, 0.5972, 0.375, 0.6528, 0.375, 0.625, 0.375, 0.6251, 0.375, 0.6532, 0.375, 0.625, 0.375, 0.5972, 0.375, 0.5972, 0.375, 0.6251, 0.375, 0.6251, 0.375, 0.5972, 0.375, 0.5972, 0.375, 0.6254, 0.375, 0.6532, 0.375, 0.6251, 0.375, 0.6254, 0.375, 0.6567, 0.375, 0.5972, 0.375, 0.5868, 0.375, 0.5868, 0.375, 0.5972, 0.375, 0.5868, 0.375, 0.5972, 0.375, 0.5972, 0.375, 0.5868, 0.375, 0.5868, 0.375, 0.5972, 0.375, 0.5972, 0.375, 0.5868, 0.375, 0.5972, 0.375, 0.5868, 0.375, 0.5868, 0.375, 0.5972, 0.375, 0.5972, 0.375, 0.625, 0.375, 0.6251, 0.375, 0.5972, 0.375, 0.625, 0.375, 0.6528, 0.375, 0.6532, 0.375, 0.6251, 0.375, 0.6251, 0.375, 0.6532, 0.375, 0.6567, 0.375, 0.6254, 0.375, 0.5972, 0.375, 0.6251, 0.375, 0.6254, 0.375, 0.5972, 0.375, 0.6567, 0.375, 0.6646, 0.375, 0.6618, 0.375, 0.652, 0.375, 0.6646, 0.375, 0.6567, 0.375, 0.652, 0.375, 0.6618, 0.375, 0.6618, 0.375, 0.652, 0.375, 0.6458, 0.375, 0.6504, 0.375, 0.652, 0.375, 0.6618, 0.375, 0.6504, 0.375, 0.6458, 0.375, 0.5972, 0.375, 0.6254, 0.375, 0.6252, 0.375, 0.5972, 0.375, 0.6254, 0.375, 0.6567, 0.375, 0.6536, 0.375, 0.6252, 0.375, 0.6252, 0.375, 0.6536, 0.375, 0.6567, 0.375, 0.6254, 0.375, 0.5972, 0.375, 0.6252, 0.375, 0.6254, 0.375, 0.5972, 0.375, 0.6567, 0.375, 0.6536, 0.375, 0.6651, 0.375, 0.6656, 0.375, 0.6536, 0.375, 0.6567, 0.375, 0.6656, 0.375, 0.6651, 0.375, 0.6651, 0.375, 0.6656, 0.375, 0.6667, 0.375, 0.6667, 0.375, 0.6656, 0.375, 0.6651, 0.375, 0.6667, 0.375, 0.6667, 0.375, 0.6567, 0.375, 0.6254, 0.375, 0.6252, 0.375, 0.6536, 0.375, 0.6254, 0.375, 0.5972, 0.375, 0.5972, 0.375, 0.6252, 0.375, 0.6252, 0.375, 0.5972, 0.375, 0.5972, 0.375, 0.6254, 0.375, 0.6536, 0.375, 0.6252, 0.375, 0.6254, 0.375, 0.6567, 0.375, 0.6042, 0.375, 0.625, 0.375, 0.625, 0.375, 0.5996, 0.375, 0.625, 0.375, 0.6458, 0.375, 0.6504, 0.375, 0.625, 0.375, 0.625, 0.375, 0.6504, 0.375, 0.6458, 0.375, 0.625, 0.375, 0.5996, 0.375, 0.625, 0.375, 0.625, 0.375, 0.6042, 0.375, 0.6567, 0.375, 0.6254, 0.375, 0.6251, 0.375, 0.652, 0.375, 0.6254, 0.375, 0.5972, 0.375, 0.5984, 0.375, 0.6251, 0.375, 0.6251, 0.375, 0.5984, 0.375, 0.6042, 0.375, 0.625, 0.375, 0.652, 0.375, 0.6251, 0.375, 0.625, 0.375, 0.6458, 0.375, 0.5972, 0.375, 0.5868, 0.375, 0.5884, 0.375, 0.5984, 0.375, 0.5868, 0.375, 0.5972, 0.375, 0.5984, 0.375, 0.5884, 0.375, 0.5884, 0.375, 0.5984, 0.375, 0.6042, 0.375, 0.5996, 0.375, 0.5984, 0.375, 0.5884, 0.375, 0.5996, 0.375, 0.6042, 0.375, 0.5972, 0.375, 0.6254, 0.375, 0.6251, 0.375, 0.5984, 0.375, 0.6254, 0.375, 0.6567, 0.375, 0.652, 0.375, 0.6251, 0.375, 0.6251, 0.375, 0.652, 0.375, 0.6458, 0.375, 0.625, 0.375, 0.5984, 0.375, 0.6251, 0.375, 0.625, 0.375, 0.6042, 0.375, 0.6667, 0.375, 0.6667, 0.375, 0.6667, 0.375, 0.6667, 0.375, 0.6667, 0.375, 0.6667, 0.375, 0.6667, 0.375, 0.6667, 0.375, 0.6667, 0.375, 0.6667, 0.375, 0.6667, 0.375, 0.6667, 0.375, 0.6667, 0.375, 0.6667, 0.375, 0.6667, 0.375, 0.6667, 0.375, 0.6567, 0.375, 0.6646, 0.375, 0.6663, 0.375, 0.6656, 0.375, 0.6646, 0.375, 0.6567, 0.375, 0.6656, 0.375, 0.6663, 0.375, 0.6663, 0.375, 0.6656, 0.375, 0.6667, 0.375, 0.6667, 0.375, 0.6656, 0.375, 0.6663, 0.375, 0.6667, 0.375, 0.6667, 0.375, 0.6567, 0.375, 0.6646, 0.375, 0.6663, 0.375, 0.6656, 0.375, 0.6646, 0.375, 0.6567, 0.375, 0.6656, 0.375, 0.6663, 0.375, 0.6663, 0.375, 0.6656, 0.375, 0.6667, 0.375, 0.6667, 0.375, 0.6656, 0.375, 0.6663, 0.375, 0.6667, 0.375, 0.6667, 0.375, 0.6567, 0.375, 0.6536, 0.375, 0.6651, 0.375, 0.6656, 0.375, 0.6536, 0.375, 0.6567, 0.375, 0.6656, 0.375, 0.6651, 0.375, 0.6651, 0.375, 0.6656, 0.375, 0.6667, 0.375, 0.6667, 0.375, 0.6656, 0.375, 0.6651, 0.375, 0.6667, 0.375, 0.6667, 0.375, 0.6667, 0.375, 0.6667, 0.375, 0.6667, 0.375, 0.6667, 0.375, 0.6667, 0.375, 0.6667, 0.375, 0.6667, 0.375, 0.6667, 0.375, 0.6667, 0.375, 0.6667, 0.375, 0.6667, 0.375, 0.6667, 0.375, 0.6667, 0.375, 0.6667, 0.375, 0.6667, 0.375, 0.6667, 0.375, 0.6667, 0.375, 0.6667, 0.375, 0.6667, 0.375, 0.6667, 0.375, 0.6667, 0.375, 0.6667, 0.375, 0.6667, 0.375, 0.6667, 0.375, 0.6667, 0.375, 0.6667, 0.375, 0.6667, 0.375, 0.6667, 0.375, 0.6667, 0.375, 0.6667, 0.375, 0.6667, 0.375, 0.6667, 0.375, 0.6667, 0.375, 0.6667, 0.375, 0.6667, 0.375, 0.6667, 0.375, 0.6667, 0.375, 0.6667, 0.375, 0.6667, 0.375, 0.6667, 0.375, 0.6667, 0.375, 0.6667, 0.375, 0.6667, 0.375, 0.6667, 0.375, 0.6667, 0.375, 0.6667, 0.375, 0.6667, 0.375, 0.6667, 0.375, 0.6667, 0.375, 0.6667, 0.375, 0.6667, 0.375, 0.6667, 0.375, 0.6667, 0.375, 0.6667, 0.375, 0.6667, 0.375, 0.6667, 0.375, 0.6667, 0.375, 0.6667, 0.375, 0.6667, 0.375, 0.6667, 0.375, 0.6667, 0.375, 0.6667, 0.375, 0.6667, 0.375, 0.6667, 0.25, 0.5833, 0.3099, 0.5851, 0.3099, 0.5848, 0.25, 0.5833, 0.3099, 0.5851, 0.3542, 0.5972, 0.3542, 0.5961, 0.3099, 0.5848, 0.3099, 0.5848, 0.3542, 0.5961, 0.3542, 0.5833, 0.3099, 0.5833, 0.25, 0.5833, 0.3099, 0.5848, 0.3099, 0.5833, 0.25, 0.5833, 0.3542, 0.6528, 0.3099, 0.6649, 0.3099, 0.6649, 0.3542, 0.6528, 0.3099, 0.6649, 0.25, 0.6667, 0.25, 0.6667, 0.3099, 0.6649, 0.3099, 0.6649, 0.25, 0.6667, 0.25, 0.6667, 0.3099, 0.6649, 0.3542, 0.6528, 0.3099, 0.6649, 0.3099, 0.6649, 0.3542, 0.6528, 0.0, 0.0, 0.0, 0.0, 0.0, 0.0, 0.0, 0.0, 0.0, 0.0, 0.0, 0.0, 0.0, 0.0, 0.0, 0.0, 0.0, 0.0, 0.0, 0.0, 0.0, 0.0, 0.0, 0.0, 0.0, 0.0, 0.0, 0.0, 0.0, 0.0, 0.0, 0.0, 0.25, 0.5833, 0.3099, 0.5851, 0.3099, 0.5851, 0.25, 0.5833, 0.3099, 0.5851, 0.3542, 0.5972, 0.3542, 0.5972, 0.3099, 0.5851, 0.3099, 0.5851, 0.3542, 0.5972, 0.3542, 0.5972, 0.3099, 0.5851, 0.25, 0.5833, 0.3099, 0.5851, 0.3099, 0.5851, 0.25, 0.5833, 0.25, 0.5833, 0.3099, 0.5833, 0.3099, 0.5848, 0.25, 0.5833, 0.3099, 0.5833, 0.3542, 0.5833, 0.3542, 0.5961, 0.3099, 0.5848, 0.3099, 0.5848, 0.3542, 0.5961, 0.3542, 0.5972, 0.3099, 0.5851, 0.25, 0.5833, 0.3099, 0.5848, 0.3099, 0.5851, 0.25, 0.5833, 0.3542, 0.5972, 0.3698, 0.625, 0.3698, 0.6247, 0.3542, 0.5961, 0.3698, 0.625, 0.3542, 0.6528, 0.3542, 0.6528, 0.3698, 0.6247, 0.3698, 0.6247, 0.3542, 0.6528, 0.3542, 0.6528, 0.3702, 0.6236, 0.3542, 0.5961, 0.3698, 0.6247, 0.3702, 0.6236, 0.3542, 0.5833, 0.3542, 0.6528, 0.3099, 0.6649, 0.3099, 0.6649, 0.3542, 0.6528, 0.3099, 0.6649, 0.25, 0.6667, 0.25, 0.6667, 0.3099, 0.6649, 0.3099, 0.6649, 0.25, 0.6667, 0.25, 0.6667, 0.3099, 0.6649, 0.3542, 0.6528, 0.3099, 0.6649, 0.3099, 0.6649, 0.3542, 0.6528, 0.0, 0.0, 0.0, 0.0, 0.0, 0.0, 0.0, 0.0, 0.0, 0.0, 0.0, 0.0, 0.0, 0.0, 0.0, 0.0, 0.0, 0.0, 0.0, 0.0, 0.0, 0.0, 0.0, 0.0, 0.0, 0.0, 0.0, 0.0, 0.0, 0.0, 0.0, 0.0, 0.36, 0.6567, 0.3105, 0.6656, 0.3097, 0.6665, 0.353, 0.6656, 0.3105, 0.6656, 0.25, 0.6667, 0.25, 0.6667, 0.3097, 0.6665, 0.3097, 0.6665, 0.25, 0.6667, 0.25, 0.6667, 0.3085, 0.6667, 0.353, 0.6656, 0.3097, 0.6665, 0.3085, 0.6667, 0.3438, 0.6667, 0.3542, 0.5833, 0.3702, 0.6236, 0.3699, 0.6248, 0.3542, 0.5961, 0.3702, 0.6236, 0.3542, 0.6528, 0.3548, 0.6532, 0.3699, 0.6248, 0.3699, 0.6248, 0.3548, 0.6532, 0.36, 0.6567, 0.3709, 0.6254, 0.3542, 0.5961, 0.3699, 0.6248, 0.3709, 0.6254, 0.3542, 0.5972, 0.3542, 0.6528, 0.3099, 0.6649, 0.3101, 0.665, 0.3548, 0.6532, 0.3099, 0.6649, 0.25, 0.6667, 0.25, 0.6667, 0.3101, 0.665, 0.3101, 0.665, 0.25, 0.6667, 0.25, 0.6667, 0.3105, 0.6656, 0.3548, 0.6532, 0.3101, 0.665, 0.3105, 0.6656, 0.36, 0.6567, 0.0, 0.0, 0.0, 0.0, 0.0, 0.0, 0.0, 0.0, 0.0, 0.0, 0.0, 0.0, 0.0, 0.0, 0.0, 0.0, 0.0, 0.0, 0.0, 0.0, 0.0, 0.0, 0.0, 0.0, 0.0, 0.0, 0.0, 0.0, 0.0, 0.0, 0.0, 0.0, 0.25, 0.5972, 0.3085, 0.5984, 0.3096, 0.6252, 0.25, 0.625, 0.3085, 0.5984, 0.3438, 0.6042, 0.3524, 0.6259, 0.3096, 0.6252, 0.3096, 0.6252, 0.3524, 0.6259, 0.3542, 0.6528, 0.3099, 0.6528, 0.25, 0.625, 0.3096, 0.6252, 0.3099, 0.6528, 0.25, 0.6528, 0.0, 0.0, 0.0, 0.0, 0.0, 0.0, 0.0, 0.0, 0.0, 0.0, 0.0, 0.0, 0.0, 0.0, 0.0, 0.0, 0.0, 0.0, 0.0, 0.0, 0.0, 0.0, 0.0, 0.0, 0.0, 0.0, 0.0, 0.0, 0.0, 0.0, 0.0, 0.0, 0.25, 0.5833, 0.3099, 0.5851, 0.3096, 0.5867, 0.25, 0.5851, 0.3099, 0.5851, 0.3542, 0.5972, 0.3524, 0.5984, 0.3096, 0.5867, 0.3096, 0.5867, 0.3524, 0.5984, 0.3438, 0.6042, 0.3085, 0.5984, 0.25, 0.5851, 0.3096, 0.5867, 0.3085, 0.5984, 0.25, 0.5972, 0.3542, 0.5972, 0.3709, 0.6254, 0.3696, 0.6253, 0.3524, 0.5984, 0.3709, 0.6254, 0.36, 0.6567, 0.3709, 0.6532, 0.3696, 0.6253, 0.3696, 0.6253, 0.3709, 0.6532, 0.3542, 0.6528, 0.3524, 0.6259, 0.3524, 0.5984, 0.3696, 0.6253, 0.3524, 0.6259, 0.3438, 0.6042, 0.3438, 0.6667, 0.3085, 0.6667, 0.3092, 0.6667, 0.3506, 0.6667, 0.3085, 0.6667, 0.25, 0.6667, 0.25, 0.6667, 0.3092, 0.6667, 0.3092, 0.6667, 0.25, 0.6667, 0.25, 0.6667, 0.3085, 0.6667, 0.3506, 0.6667, 0.3092, 0.6667, 0.3085, 0.6667, 0.3438, 0.6667, 0.0, 0.0, 0.0, 0.0, 0.0, 0.0, 0.0, 0.0, 0.0, 0.0, 0.0, 0.0, 0.0, 0.0, 0.0, 0.0, 0.0, 0.0, 0.0, 0.0, 0.0, 0.0, 0.0, 0.0, 0.0, 0.0, 0.0, 0.0, 0.0, 0.0, 0.0, 0.0, 0.3542, 0.6528, 0.3709, 0.6532, 0.3675, 0.665, 0.3524, 0.6649, 0.3709, 0.6532, 0.36, 0.6567, 0.353, 0.6656, 0.3675, 0.665, 0.3675, 0.665, 0.353, 0.6656, 0.3438, 0.6667, 0.3506, 0.6667, 0.3524, 0.6649, 0.3675, 0.665, 0.3506, 0.6667, 0.3438, 0.6667, 0.25, 0.6528, 0.3099, 0.6528, 0.3096, 0.6649, 0.25, 0.6649, 0.3099, 0.6528, 0.3542, 0.6528, 0.3524, 0.6649, 0.3096, 0.6649, 0.3096, 0.6649, 0.3524, 0.6649, 0.3438, 0.6667, 0.3085, 0.6667, 0.25, 0.6649, 0.3096, 0.6649, 0.3085, 0.6667, 0.25, 0.6667, 0.25, 0.5833, 0.3099, 0.5851, 0.3099, 0.5851, 0.25, 0.5833, 0.3099, 0.5851, 0.3542, 0.5972, 0.3542, 0.5972, 0.3099, 0.5851, 0.3099, 0.5851, 0.3542, 0.5972, 0.3542, 0.5972, 0.3099, 0.5851, 0.25, 0.5833, 0.3099, 0.5851, 0.3099, 0.5851, 0.25, 0.5833, 0.0, 0.0, 0.0, 0.0, 0.0, 0.0, 0.0, 0.0, 0.0, 0.0, 0.0, 0.0, 0.0, 0.0, 0.0, 0.0, 0.0, 0.0, 0.0, 0.0, 0.0, 0.0, 0.0, 0.0, 0.0, 0.0, 0.0, 0.0, 0.0, 0.0, 0.0, 0.0, 0.3542, 0.6528, 0.3099, 0.6649, 0.3099, 0.6649, 0.3542, 0.6528, 0.3099, 0.6649, 0.25, 0.6667, 0.25, 0.6667, 0.3099, 0.6649, 0.3099, 0.6649, 0.25, 0.6667, 0.25, 0.6667, 0.3099, 0.6649, 0.3542, 0.6528, 0.3099, 0.6649, 0.3099, 0.6649, 0.3542, 0.6528, 0.3542, 0.5972, 0.3698, 0.625, 0.3698, 0.625, 0.3542, 0.5972, 0.3698, 0.625, 0.3542, 0.6528, 0.3542, 0.6528, 0.3698, 0.625, 0.3698, 0.625, 0.3542, 0.6528, 0.3542, 0.6528, 0.3698, 0.625, 0.3542, 0.5972, 0.3698, 0.625, 0.3698, 0.625, 0.3542, 0.5972, 0.0, 0.0, 0.0, 0.0, 0.0, 0.0, 0.0, 0.0, 0.0, 0.0, 0.0, 0.0, 0.0, 0.0, 0.0, 0.0, 0.0, 0.0, 0.0, 0.0, 0.0, 0.0, 0.0, 0.0, 0.0, 0.0, 0.0, 0.0, 0.0, 0.0, 0.0, 0.0, 0.3542, 0.6528, 0.3099, 0.6649, 0.3099, 0.6649, 0.3542, 0.6528, 0.3099, 0.6649, 0.25, 0.6667, 0.25, 0.6667, 0.3099, 0.6649, 0.3099, 0.6649, 0.25, 0.6667, 0.25, 0.6667, 0.3099, 0.6649, 0.3542, 0.6528, 0.3099, 0.6649, 0.3099, 0.6649, 0.3542, 0.6528, 0.3542, 0.5833, 0.3702, 0.6236, 0.3715, 0.6233, 0.3698, 0.5833, 0.3702, 0.6236, 0.3542, 0.6528, 0.3542, 0.6528, 0.3715, 0.6233, 0.3715, 0.6233, 0.3542, 0.6528, 0.3542, 0.6528, 0.3702, 0.6236, 0.3698, 0.5833, 0.3715, 0.6233, 0.3702, 0.6236, 0.3542, 0.5833, 0.25, 0.5833, 0.3125, 0.5833, 0.3125, 0.5833, 0.25, 0.5833, 0.3125, 0.5833, 0.375, 0.5833, 0.375, 0.5833, 0.3125, 0.5833, 0.3125, 0.5833, 0.375, 0.5833, 0.375, 0.5833, 0.3125, 0.5833, 0.25, 0.5833, 0.3125, 0.5833, 0.3125, 0.5833, 0.25, 0.5833, 0.36, 0.5933, 0.3548, 0.5847, 0.3726, 0.5864, 0.3735, 0.5968, 0.3548, 0.5847, 0.3542, 0.5833, 0.3728, 0.5961, 0.3726, 0.5864, 0.3726, 0.5864, 0.3728, 0.5961, 0.375, 0.5972, 0.375, 0.5865, 0.3735, 0.5968, 0.3726, 0.5864, 0.375, 0.5865, 0.375, 0.5972, 0.36, 0.6567, 0.3554, 0.6646, 0.3727, 0.6634, 0.3735, 0.6532, 0.3554, 0.6646, 0.36, 0.6567, 0.3735, 0.6532, 0.3727, 0.6634, 0.3727, 0.6634, 0.3735, 0.6532, 0.375, 0.6528, 0.375, 0.6635, 0.3735, 0.6532, 0.3727, 0.6634, 0.375, 0.6635, 0.375, 0.6528, 0.3542, 0.5833, 0.3717, 0.624, 0.3743, 0.6248, 0.3728, 0.5961, 0.3717, 0.624, 0.36, 0.6567, 0.3735, 0.6532, 0.3743, 0.6248, 0.3743, 0.6248, 0.3735, 0.6532, 0.375, 0.6528, 0.375, 0.625, 0.3728, 0.5961, 0.3743, 0.6248, 0.375, 0.625, 0.375, 0.5972, 0.36, 0.6567, 0.3719, 0.625, 0.3744, 0.625, 0.3735, 0.6532, 0.3719, 0.625, 0.36, 0.5933, 0.3735, 0.5968, 0.3744, 0.625, 0.3744, 0.625, 0.3735, 0.5968, 0.375, 0.5972, 0.375, 0.625, 0.3735, 0.6532, 0.3744, 0.625, 0.375, 0.625, 0.375, 0.6528, 0.37, 0.6667, 0.3116, 0.6791, 0.3102, 0.6667, 0.3558, 0.6542, 0.3116, 0.6791, 0.25, 0.6806, 0.25, 0.6684, 0.3102, 0.6667, 0.3102, 0.6667, 0.25, 0.6684, 0.25, 0.6667, 0.3099, 0.6649, 0.3558, 0.6542, 0.3102, 0.6667, 0.3099, 0.6649, 0.3542, 0.6528, 0.37, 0.5833, 0.385, 0.625, 0.3716, 0.6247, 0.3558, 0.5946, 0.385, 0.625, 0.37, 0.6667, 0.3558, 0.6542, 0.3716, 0.6247, 0.3716, 0.6247, 0.3558, 0.6542, 0.3542, 0.6528, 0.3702, 0.6236, 0.3558, 0.5946, 0.3716, 0.6247, 0.3702, 0.6236, 0.3542, 0.5833, 0.25, 0.5694, 0.3116, 0.5709, 0.3102, 0.583, 0.25, 0.5816, 0.3116, 0.5709, 0.37, 0.5833, 0.3558, 0.5946, 0.3102, 0.583, 0.3102, 0.583, 0.3558, 0.5946, 0.3542, 0.5833, 0.3099, 0.5833, 0.25, 0.5816, 0.3102, 0.583, 0.3099, 0.5833, 0.25, 0.5833, 0.375, 0.5865, 0.375, 0.5972, 0.375, 0.5972, 0.375, 0.5857, 0.375, 0.5972, 0.375, 0.5865, 0.375, 0.5857, 0.375, 0.587, 0.375, 0.6635, 0.375, 0.6528, 0.375, 0.663, 0.375, 0.6643, 0.375, 0.6528, 0.375, 0.6635, 0.375, 0.6643, 0.375, 0.6528, 0.375, 0.625, 0.375, 0.6528, 0.375, 0.6528, 0.375, 0.625, 0.375, 0.5972, 0.375, 0.625, 0.375, 0.625, 0.375, 0.5972, 0.375, 0.625, 0.375, 0.5833, 0.375, 0.5833, 0.375, 0.625, 0.375, 0.6667, 0.375, 0.625, 0.375, 0.625, 0.375, 0.6667, 0.375, 0.5865, 0.375, 0.5857, 0.375, 0.5972, 0.375, 0.5972, 0.375, 0.5972, 0.375, 0.5972, 0.375, 0.625, 0.375, 0.625, 0.375, 0.625, 0.375, 0.625, 0.375, 0.6528, 0.375, 0.6528, 0.375, 0.6528, 0.375, 0.6528, 0.375, 0.6643, 0.375, 0.6635, 0.375, 0.6635, 0.375, 0.6643, 0.375, 0.663, 0.375, 0.6528, 0.375, 0.6528, 0.375, 0.663, 0.375, 0.625, 0.375, 0.625, 0.375, 0.5972, 0.375, 0.587, 0.375, 0.5857, 0.375, 0.5865, 0.375, 0.625, 0.375, 0.625, 0.375, 0.5833, 0.375, 0.5972])
me_cube.materials.append(mat_material)
me_cube.use_remesh_preserve_volume = False
me_cube.use_remesh_preserve_attributes = False
me_cube.use_mirror_vertex_groups = False
me_cube.update()
arm_armature = bpy.data.armatures.new('Armature')  # bones are not reproduced

# ---- objects
ob_cube = bpy.data.objects.new('Cube', me_cube)
ob_armature = bpy.data.objects.new('Armature', arm_armature)

# ---- transforms, parenting, visibility, modifiers, constraints
ob_cube.parent = ob_armature
ob_cube.location = (0.0, 0.0, 0.0)
ob_cube.lock_rotations_4d = False
ob_cube.empty_display_type = 'ARROWS'
ob_cube.lineart.crease_threshold = 0.0
_vg = ob_cube.vertex_groups.new(name='lower_spine')
for _i, _w in zip([32, 33, 34, 35, 40, 41, 42, 43, 44, 45, 46, 47, 162, 163, 164, 165, 166, 167, 168, 173, 175, 176, 177, 178, 179, 180, 181, 182, 183, 184, 185, 186, 187, 188, 189, 243, 278, 280, 281, 294, 328, 331, 332, 334, 335, 336, 338, 339, 384, 385, 386, 387, 392, 393, 395], [0.02922, 0.02433, 0.03877, 0.07888, 0.8001, 0.8051, 0.8231, 0.7967, 0.05638, 0.06104, 0.0715, 0.07764, 0.02678, 0.03155, 0.05405, 0.01217, 0.01939, 0.01461, 0.03944, 0.01461, 0.8026, 0.8141, 0.7984, 0.4147, 0.4147, 0.4378, 0.4309, 0.05871, 0.07457, 0.06627, 0.06701, 0.4331, 0.4473, 0.4282, 0.4372, 0.03052, 0.02819, 0.03882, 0.03575, 0.01217, 0.01578, 0.4147, 0.02703, 0.4402, 0.4262, 0.4228, 0.4307, 0.4327, 0.03314, 0.03728, 0.03351, 0.02936, 0.006084, 0.007305, 0.01339]): _vg.add([_i], _w, 'REPLACE')
_vg = ob_cube.vertex_groups.new(name='upper_spine')
for _i, _w in zip([30, 31, 32, 33, 34, 35, 42, 43, 156, 157, 162, 163, 164, 165, 166, 167, 168, 173, 176, 177, 178, 179, 180, 181, 187, 189, 294, 301, 302, 327, 328, 330, 331, 332, 334, 335, 336, 339, 392, 393, 395], [0.09443, 0.08956, 0.09532, 0.1102, 0.7702, 0.6371, 0.0458, 0.05747, 0.04722, 0.04478, 0.1028, 0.4402, 0.3662, 0.05511, 0.4323, 0.04766, 0.3633, 0.04766, 0.0229, 0.02874, 0.04766, 0.05511, 0.3473, 0.408, 0.0229, 0.02874, 0.05511, 0.04722, 0.04478, 0.02361, 0.2437, 0.02239, 0.05139, 0.2055, 0.01145, 0.1975, 0.2316, 0.01437, 0.02756, 0.02383, 0.05139]): _vg.add([_i], _w, 'REPLACE')
_vg = ob_cube.vertex_groups.new(name='neck')
for _i, _w in zip([1, 3, 4, 6, 9, 11, 13, 14, 15, 18, 19, 20, 21, 24, 25, 28, 29, 30, 31, 34, 35, 104, 105, 106, 107, 108, 109, 111, 113, 114, 116, 117, 118, 121, 123, 125, 126, 127, 128, 129, 130, 132, 136, 137, 138, 141, 142, 145, 146, 147, 148, 153, 154, 155, 156, 157, 158, 159, 160, 161, 163, 164, 165, 166, 167, 168, 174, 180, 181, 295, 300, 301, 302, 303, 304, 305, 306, 307, 310, 312, 313, 314, 315, 316, 317, 318, 319, 320, 321, 326, 327, 328, 329, 330, 332, 335, 336, 392, 393, 394, 396, 397, 398], [0.1058, 0.1462, 0.1452, 0.1659, 0.03434, 0.0542, 0.05722, 0.00259, 0.06235, 0.2199, 0.1978, 0.3122, 0.3944, 0.04197, 0.05201, 0.1076, 0.1216, 0.6852, 0.6138, 0.05261, 0.0625, 0.5943, 0.6536, 0.5955, 0.5975, 0.07006, 0.1002, 0.1561, 0.1518, 0.1255, 0.1012, 0.2802, 0.1141, 0.01717, 0.0271, 0.02861, 0.001295, 0.03247, 0.05827, 0.001295, 0.04578, 0.0531, 0.183, 0.2088, 0.2287, 0.03816, 0.04699, 0.02099, 0.026, 0.1199, 0.1359, 0.255, 0.3071, 0.1146, 0.4034, 0.3607, 0.358, 0.4829, 0.4949, 0.3525, 0.0263, 0.03125, 0.06082, 0.3689, 0.05379, 0.3381, 0.06082, 0.03125, 0.0263, 0.05379, 0.396, 0.6694, 0.6047, 0.4087, 0.5965, 0.5959, 0.6239, 0.2316, 0.0006475, 0.1072, 0.02978, 0.08562, 0.02289, 0.1181, 0.02655, 0.01908, 0.0235, 0.09497, 0.1279, 0.1902, 0.5137, 0.2149, 0.3553, 0.4786, 0.196, 0.01562, 0.01315, 0.03041, 0.0269, 0.0573, 0.4518, 0.4024, 0.4395]): _vg.add([_i], _w, 'REPLACE')
_vg = ob_cube.vertex_groups.new(name='head')
for _i, _w in zip([0, 1, 2, 3, 4, 5, 6, 7, 8, 9, 10, 11, 12, 13, 14, 15, 16, 17, 18, 19, 20, 21, 22, 23, 24, 25, 26, 27, 28, 30, 31, 104, 105, 106, 107, 108, 109, 110, 111, 112, 113, 114, 115, 116, 117, 118, 119, 120, 121, 122, 123, 124, 125, 126, 127, 128, 129, 130, 131, 132, 133, 134, 135, 136, 137, 138, 139, 140, 141, 142, 143, 144, 145, 146, 147, 148, 149, 150, 151, 152, 153, 154, 155, 156, 157, 158, 159, 160, 161, 166, 167, 168, 295, 300, 301, 302, 303, 304, 305, 306, 307, 308, 309, 310, 311, 312, 313, 314, 315, 316, 317, 318, 319, 320, 321, 322, 323, 324, 325, 326, 327, 328, 329, 330, 332, 393, 394, 396, 397, 398], [0.9902, 0.8708, 0.986, 0.8201, 0.8305, 0.9861, 0.7979, 0.9898, 0.9789, 0.9483, 0.9729, 0.9329, 0.9714, 0.9324, 0.9676, 0.9235, 0.9932, 0.9908, 0.7212, 0.7488, 0.64, 0.5256, 0.9979, 0.9944, 0.9422, 0.9345, 0.9799, 0.9765, 0.002565, 0.04784, 0.06531, 0.229, 0.2622, 0.2873, 0.2326, 0.9096, 0.8765, 0.9884, 0.809, 0.99, 0.8098, 0.8507, 0.986, 0.8814, 0.6617, 0.8607, 0.9902, 0.9846, 0.9636, 0.9794, 0.9529, 0.9806, 0.9519, 0.9768, 0.9455, 0.9282, 0.9703, 0.9403, 0.9752, 0.9337, 0.9747, 0.9917, 0.992, 0.7706, 0.735, 0.7353, 0.9938, 0.9961, 0.9453, 0.9384, 0.9794, 0.9782, 0.9611, 0.9555, 0.8455, 0.8278, 0.9955, 0.9926, 0.9866, 0.9836, 0.6944, 0.6234, 0.001283, 0.02392, 0.03394, 0.1145, 0.4511, 0.4064, 0.1176, 0.02392, 0.001283, 0.03266, 0.001283, 0.4889, 0.155, 0.1763, 0.4769, 0.2599, 0.2308, 0.2456, 0.7162, 0.9815, 0.9826, 0.9781, 0.9893, 0.8686, 0.9492, 0.8955, 0.9577, 0.8522, 0.9542, 0.9623, 0.9583, 0.8775, 0.8367, 0.9928, 0.9941, 0.9856, 0.9851, 0.7725, 0.1348, 0.01196, 0.116, 0.1469, 0.01697, 0.0006413, 0.0006413, 0.4417, 0.4829, 0.47]): _vg.add([_i], _w, 'REPLACE')
_vg = ob_cube.vertex_groups.new(name='shoulder.l')
for _i, _w in zip([3, 6, 18, 19, 20, 21, 28, 29, 30, 31, 32, 33, 34, 35, 40, 41, 100, 101, 102, 103, 104, 105, 106, 107, 109, 111, 113, 117, 118, 136, 137, 138, 147, 148, 153, 154, 155, 156, 157, 158, 159, 160, 161, 162, 163, 164, 165, 166, 167, 168, 173, 174, 175, 176, 177, 178, 179, 180, 181, 186, 188, 294, 295, 296, 297, 298, 299, 300, 301, 302, 303, 304, 305, 306, 307, 312, 316, 320, 321, 326, 327, 328, 329, 330, 331, 332, 334, 335, 336, 338, 339, 392, 393, 394, 395, 396, 397, 398, 399, 400, 401, 402, 403, 404, 405, 406], [0.003269, 0.005477, 0.05034, 0.04189, 0.01737, 0.05869, 0.7817, 0.7717, 0.1532, 0.2009, 0.7341, 0.7268, 0.1075, 0.1787, 0.04258, 0.0292, 0.02792, 0.05398, 0.02705, 0.01735, 0.1554, 0.05367, 0.08406, 0.1485, 0.001635, 0.004373, 0.02094, 0.03208, 0.002738, 0.0268, 0.04611, 0.008683, 0.02094, 0.02517, 0.02963, 0.05451, 0.7767, 0.4625, 0.4913, 0.4635, 0.03552, 0.07137, 0.4651, 0.7305, 0.4172, 0.4564, 0.7493, 0.1304, 0.7579, 0.1898, 0.394, 0.3945, 0.03589, 0.0146, 0.02129, 0.3883, 0.378, 0.08933, 0.05376, 0.0146, 0.02129, 0.3774, 0.4044, 0.02263, 0.04051, 0.0222, 0.04095, 0.09863, 0.1034, 0.1425, 0.09944, 0.1163, 0.152, 0.1045, 0.02944, 0.002186, 0.0134, 0.01047, 0.02306, 0.01481, 0.2835, 0.4398, 0.4643, 0.3038, 0.3832, 0.4738, 0.007301, 0.2388, 0.2159, 0.01795, 0.01065, 0.3859, 0.3992, 0.3994, 0.3857, 0.08541, 0.09903, 0.06708, 0.02094, 0.02028, 0.04048, 0.01301, 0.03071, 0.01665, 0.03038, 0.01698]): _vg.add([_i], _w, 'REPLACE')
_vg = ob_cube.vertex_groups.new(name='upper_arm.l')
for _i, _w in zip([28, 29, 32, 33, 36, 37, 38, 39, 48, 49, 50, 51, 100, 101, 102, 103, 155, 156, 157, 158, 161, 162, 163, 164, 165, 167, 169, 170, 171, 172, 173, 174, 178, 179, 190, 191, 192, 193, 194, 195, 196, 197, 202, 203, 204, 205, 294, 295, 296, 297, 298, 299, 327, 328, 329, 330, 331, 332, 333, 335, 336, 340, 341, 342, 343, 345, 346, 347, 392, 393, 394, 395, 399, 400, 401, 402, 403, 404, 405, 406], [0.06204, 0.06154, 0.1062, 0.1082, 0.9653, 0.9704, 0.9598, 0.966, 0.02027, 0.01501, 0.02663, 0.0217, 0.9513, 0.9329, 0.9529, 0.9585, 0.06179, 0.03077, 0.03102, 0.03077, 0.03102, 0.1072, 0.05412, 0.05309, 0.08489, 0.0841, 0.9678, 0.9629, 0.9682, 0.9626, 0.5195, 0.51, 0.05309, 0.05412, 0.01764, 0.02417, 0.01836, 0.02345, 0.4932, 0.4928, 0.4938, 0.4927, 0.01331, 0.01013, 0.01085, 0.007505, 0.5298, 0.5075, 0.9549, 0.9429, 0.9557, 0.9421, 0.01539, 0.04245, 0.0309, 0.01551, 0.0536, 0.04205, 0.493, 0.02654, 0.02706, 0.01172, 0.4935, 0.4933, 0.4927, 0.01208, 0.009178, 0.00882, 0.5199, 0.5135, 0.5087, 0.5246, 0.955, 0.956, 0.9396, 0.9614, 0.9473, 0.9587, 0.9478, 0.9582]): _vg.add([_i], _w, 'REPLACE')
_vg = ob_cube.vertex_groups.new(name='lower_arm.l')
for _i, _w in zip([36, 37, 38, 39, 48, 49, 50, 51, 52, 53, 54, 55, 56, 57, 58, 59, 60, 62, 64, 65, 66, 67, 68, 69, 70, 71, 169, 170, 171, 172, 190, 191, 192, 193, 194, 195, 196, 197, 198, 199, 200, 201, 202, 203, 204, 205, 206, 207, 208, 209, 210, 211, 212, 213, 214, 215, 217, 218, 219, 220, 221, 222, 223, 224, 225, 226, 227, 228, 229, 230, 231, 232, 233, 234, 235, 236, 237, 333, 340, 341, 342, 343, 344, 345, 346, 347, 348, 349, 350, 351, 352, 353, 354, 355, 356, 357, 358, 359, 360, 361, 362, 363, 399, 400, 401, 402, 403, 404, 405, 406], [0.01697, 0.007459, 0.02641, 0.0159, 0.9639, 0.9671, 0.9607, 0.9636, 0.9494, 0.9762, 0.9458, 0.9756, 0.09434, 0.02916, 0.1127, 0.03848, 0.02523, 0.02854, 0.2284, 0.2365, 0.1966, 0.1887, 0.2097, 0.2104, 0.2029, 0.2008, 0.01222, 0.02116, 0.01168, 0.02169, 0.9655, 0.9621, 0.9654, 0.9623, 0.4935, 0.4904, 0.4897, 0.4873, 0.9628, 0.9607, 0.9759, 0.9476, 0.9533, 0.9567, 0.9696, 0.9717, 0.06175, 0.07561, 0.03382, 0.1035, 0.5027, 0.507, 0.5219, 0.5293, 0.01262, 0.01427, 0.02689, 0.07064, 0.05979, 0.01924, 0.01458, 0.2325, 0.1926, 0.2125, 0.2126, 0.1507, 0.5912, 0.1455, 0.5889, 0.21, 0.2018, 0.2063, 0.2056, 0.2191, 0.1998, 0.2234, 0.1947, 0.492, 0.955, 0.4916, 0.4885, 0.4889, 0.5049, 0.9614, 0.9706, 0.9642, 0.06521, 0.5123, 0.3709, 0.5182, 0.01344, 0.04494, 0.01691, 0.03718, 0.2094, 0.1481, 0.5901, 0.3672, 0.2059, 0.2213, 0.2091, 0.1972, 0.003975, 0.004244, 0.006603, 0.001865, 0.005289, 0.003054, 0.005424, 0.00292]): _vg.add([_i], _w, 'REPLACE')
_vg = ob_cube.vertex_groups.new(name='hand.l')
for _i, _w in zip([52, 54, 56, 57, 58, 59, 60, 61, 62, 63, 64, 65, 66, 67, 68, 69, 70, 71, 198, 199, 201, 202, 203, 206, 207, 208, 209, 210, 211, 212, 213, 214, 215, 216, 217, 218, 219, 220, 221, 222, 223, 224, 225, 226, 227, 228, 229, 230, 231, 232, 233, 234, 235, 236, 237, 340, 344, 345, 347, 348, 349, 350, 351, 352, 353, 354, 355, 356, 357, 358, 359, 360, 361, 362, 363], [0.05003, 0.05357, 0.9056, 0.9604, 0.8872, 0.9557, 0.9624, 0.9945, 0.9607, 0.9941, 0.7715, 0.7634, 0.8033, 0.8112, 0.7902, 0.7895, 0.797, 0.7991, 0.02502, 0.02678, 0.0518, 0.02678, 0.02502, 0.933, 0.9215, 0.9581, 0.8964, 0.4802, 0.4779, 0.4778, 0.4704, 0.9784, 0.9774, 0.9943, 0.9615, 0.924, 0.934, 0.9749, 0.9775, 0.7674, 0.8073, 0.7874, 0.7873, 0.8492, 0.4085, 0.8545, 0.4107, 0.7899, 0.7981, 0.7936, 0.7943, 0.7808, 0.8002, 0.7764, 0.8052, 0.0259, 0.479, 0.01339, 0.01251, 0.929, 0.479, 0.6288, 0.4741, 0.9779, 0.9494, 0.9762, 0.9557, 0.7905, 0.8518, 0.4096, 0.6326, 0.794, 0.7786, 0.7908, 0.8027]): _vg.add([_i], _w, 'REPLACE')
_vg = ob_cube.vertex_groups.new(name='shoulder.r')
_vg = ob_cube.vertex_groups.new(name='upper_arm.r')
_vg = ob_cube.vertex_groups.new(name='lower_arm.r')
_vg = ob_cube.vertex_groups.new(name='hand.r')
_vg = ob_cube.vertex_groups.new(name='waist.l')
for _i, _w in zip([42, 43, 44, 45, 46, 47, 94, 95, 176, 177, 180, 181, 182, 183, 184, 185, 186, 187, 188, 189, 243, 244, 245, 278, 280, 281, 282, 283, 284, 334, 335, 336, 338, 339, 365, 366, 367, 384, 385, 386, 387], [0.06745, 0.07051, 0.05775, 0.06887, 0.7148, 0.6811, 0.04916, 0.05038, 0.03372, 0.03525, 0.03525, 0.03372, 0.06331, 0.698, 0.3919, 0.3694, 0.03443, 0.3911, 0.02888, 0.3758, 0.03443, 0.02458, 0.02519, 0.02888, 0.3651, 0.3826, 0.02519, 0.04977, 0.02458, 0.2128, 0.01763, 0.01686, 0.03166, 0.2023, 0.01229, 0.02489, 0.0126, 0.2085, 0.3739, 0.197, 0.03166]): _vg.add([_i], _w, 'REPLACE')
_vg = ob_cube.vertex_groups.new(name='upper_leg.l')
for _i, _w in zip([40, 41, 42, 43, 44, 45, 46, 47, 72, 73, 74, 75, 76, 77, 78, 79, 92, 93, 94, 95, 175, 176, 177, 178, 179, 180, 181, 182, 183, 184, 185, 186, 187, 188, 189, 238, 239, 240, 241, 242, 243, 244, 245, 246, 247, 248, 249, 250, 251, 252, 253, 259, 278, 279, 280, 281, 282, 283, 284, 285, 286, 288, 289, 331, 334, 335, 336, 337, 338, 339, 364, 365, 366, 367, 369, 370, 371, 384, 385, 386, 387, 388, 389, 390, 391], [0.1003, 0.09971, 0.03228, 0.04293, 0.8804, 0.8645, 0.2074, 0.2328, 0.9598, 0.9486, 0.9513, 0.9573, 0.05007, 0.05558, 0.05151, 0.04643, 0.9863, 0.9865, 0.942, 0.9421, 0.1, 0.066, 0.07163, 0.05016, 0.04986, 0.02146, 0.01614, 0.8724, 0.2201, 0.5359, 0.5566, 0.4821, 0.1198, 0.4903, 0.1379, 0.9542, 0.9543, 0.9499, 0.9585, 0.973, 0.9255, 0.9497, 0.9467, 0.05283, 0.04897, 0.05354, 0.04825, 0.5021, 0.5014, 0.5049, 0.5019, 0.02575, 0.9333, 0.9675, 0.5874, 0.5748, 0.9643, 0.9421, 0.9641, 0.9864, 0.02779, 0.02504, 0.02322, 0.05001, 0.301, 0.03581, 0.033, 0.9703, 0.4862, 0.3141, 0.5017, 0.9613, 0.9482, 0.9571, 0.5035, 0.5034, 0.5016, 0.7501, 0.5811, 0.7604, 0.9294, 0.02448, 0.02413, 0.02641, 0.02677]): _vg.add([_i], _w, 'REPLACE')
_vg = ob_cube.vertex_groups.new(name='lower_leg.l')
for _i, _w in zip([72, 73, 74, 75, 76, 77, 78, 79, 80, 81, 82, 83, 84, 85, 86, 87, 96, 97, 98, 99, 238, 239, 240, 241, 242, 244, 245, 246, 247, 248, 249, 250, 251, 252, 253, 254, 255, 256, 257, 258, 259, 260, 261, 262, 263, 264, 265, 266, 267, 268, 269, 274, 275, 276, 277, 279, 286, 287, 288, 289, 290, 291, 292, 293, 337, 364, 365, 366, 367, 368, 369, 370, 371, 372, 373, 374, 375, 376, 377, 378, 379, 381, 382, 383, 388, 389, 390, 391], [0.02959, 0.05095, 0.04404, 0.03251, 0.9484, 0.9433, 0.9478, 0.9502, 0.1061, 0.8571, 0.8827, 0.0759, 0.04519, 0.5248, 0.5198, 0.01214, 0.9816, 0.9856, 0.9454, 0.9489, 0.04027, 0.03827, 0.04749, 0.03105, 0.01479, 0.01625, 0.02202, 0.9459, 0.949, 0.9456, 0.9493, 0.4971, 0.4959, 0.489, 0.4914, 0.4816, 0.4793, 0.8699, 0.09098, 0.9194, 0.9667, 0.5257, 0.5124, 0.285, 0.2659, 0.5223, 0.02866, 0.04402, 0.07563, 0.7012, 0.691, 0.03795, 0.05303, 0.006068, 0.02259, 0.02547, 0.9625, 0.9341, 0.9469, 0.9496, 0.9673, 0.9471, 0.9635, 0.9836, 0.02013, 0.4965, 0.01552, 0.01914, 0.02375, 0.9268, 0.4931, 0.4902, 0.4936, 0.04549, 0.7225, 0.5191, 0.7233, 0.2755, 0.3726, 0.6961, 0.3833, 0.02201, 0.03781, 0.01433, 0.9581, 0.9482, 0.9547, 0.9646]): _vg.add([_i], _w, 'REPLACE')
_vg = ob_cube.vertex_groups.new(name='foot.l')
for _i, _w in zip([80, 81, 82, 83, 84, 85, 86, 87, 88, 89, 90, 91, 98, 99, 254, 255, 256, 257, 258, 260, 261, 262, 263, 264, 265, 266, 267, 268, 269, 270, 271, 272, 273, 274, 275, 276, 277, 287, 288, 289, 290, 291, 292, 368, 372, 373, 374, 375, 376, 377, 378, 379, 380, 381, 382, 383, 388, 389, 390], [0.8938, 0.1427, 0.1171, 0.924, 0.9524, 0.4751, 0.4802, 0.9689, 0.993, 0.998, 0.9957, 0.999, 0.05286, 0.04908, 0.5182, 0.5206, 0.1299, 0.9089, 0.07133, 0.4733, 0.4865, 0.7138, 0.7246, 0.4777, 0.9607, 0.9465, 0.9231, 0.2987, 0.3089, 0.9955, 0.9974, 0.9985, 0.9944, 0.961, 0.9434, 0.984, 0.974, 0.05857, 0.02643, 0.02454, 0.02454, 0.05097, 0.02643, 0.06495, 0.9522, 0.2723, 0.4799, 0.2726, 0.7192, 0.6226, 0.3038, 0.616, 0.9964, 0.9725, 0.9587, 0.979, 0.01227, 0.02548, 0.01321]): _vg.add([_i], _w, 'REPLACE')
_vg = ob_cube.vertex_groups.new(name='waist.r')
_vg = ob_cube.vertex_groups.new(name='upper_leg.r')
_vg = ob_cube.vertex_groups.new(name='lower_leg.r')
_vg = ob_cube.vertex_groups.new(name='foot.r')
_m = ob_cube.modifiers.new('Mirror', 'MIRROR')
_m = ob_cube.modifiers.new('Armature', 'ARMATURE')
_m.object = ob_armature
_m = ob_cube.modifiers.new('Auto Smooth', 'NODES')
_m.node_group = ng_auto_smooth
_gi = [s.identifier for s in ng_auto_smooth.interface.items_tree if s.item_type == 'SOCKET' and s.in_out == 'INPUT']
_m[_gi[1]] = 1.225  # Angle
ob_armature.location = (0.0, 0.0, 0.0)
ob_armature.show_in_front = True
ob_armature.lineart.crease_threshold = 0.0

# ---- collection membership
col_collection.objects.link(ob_cube)
col_collection.objects.link(ob_armature)

# ---- scene / render settings (as saved in the file)
scene.frame_start = 1; scene.frame_end = 250; scene.frame_set(1)
scene.render.engine = 'BLENDER_EEVEE_NEXT'
scene.cycles.use_denoising = False
scene.cycles.samples = 128
scene.cycles.sampling_pattern = 'TABULATED_SOBOL'
scene.cycles.use_adaptive_sampling = False
scene.cycles.use_light_tree = False
scene.view_settings.view_transform = 'Filmic'
bpy.context.view_layer.update()

# ---- added for rendering (the .blend has no active camera and no usable light): camera, sun
cam_auto = bpy.data.cameras.new('AutoCamera')
cam_auto.lens = 50.0
cam_auto.sensor_width = 36.0
cam_auto.clip_end = 1000.0
ob_auto_camera = bpy.data.objects.new('AutoCamera', cam_auto)
scene.collection.objects.link(ob_auto_camera)
ob_auto_camera.location = (1.20973, -1.46817, 1.42185)
ob_auto_camera.rotation_euler = (1.09748, -7.21219e-08, 0.694738)
scene.camera = ob_auto_camera
light_auto_sun = bpy.data.lights.new('AutoSun', 'SUN')
light_auto_sun.energy = 3.0
light_auto_sun.angle = 0.0523599
ob_auto_sun = bpy.data.objects.new('AutoSun', light_auto_sun)
scene.collection.objects.link(ob_auto_sun)
ob_auto_sun.rotation_euler = (0.872665, 0.174533, 0.523599)
bpy.context.view_layer.update()
